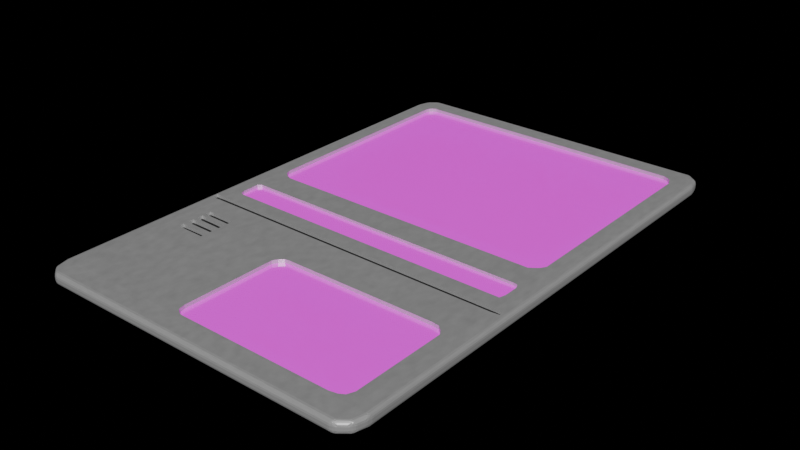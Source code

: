 # Source: padd.blend  (saved by Blender 4.3.34; exported with 4.5.12 LTS)
import bpy
from mathutils import Matrix  # noqa: F401  (used for matrix-valued properties, if any)

bpy.ops.wm.read_factory_settings(use_empty=True)
scene = bpy.context.scene
scene.name = 'Scene'

# ---- collections
col_collection = bpy.data.collections.new('Collection'); scene.collection.children.link(col_collection)

# ---- images (referenced by path relative to the original .blend; pixels are not part of the script)
import os
ASSET_DIR = os.environ.get("B2B_ASSET_DIR", "")  # directory of the original .blend (textures are referenced by path, not embedded)
HERE = os.path.dirname(os.path.abspath(__file__))  # packed textures are extracted next to this script under _unpacked/

def load_image(name, relpath, width, height, colorspace="sRGB"):
    """Load a texture the original file referenced (path relative to the .blend, or extracted next to this script)."""
    p = next((c for c in (os.path.join(HERE, relpath), os.path.join(ASSET_DIR, relpath)) if relpath and os.path.exists(c)), "")
    if p:
        img = bpy.data.images.load(p, check_existing=True)
        img.name = name
    else:  # same state as the original file: an image datablock whose file is absent (Cycles renders it pink)
        img = bpy.data.images.new(name, width, height)
        img.source = "FILE"
        img.filepath = "//" + (relpath or name)
    img.colorspace_settings.name = colorspace
    return img
img_untitled = load_image('Untitled', 'textures/lcars.png', 1024, 1024, 'sRGB')

# ---- materials (node trees are filled in below, after node groups)
mat_material = bpy.data.materials.new('Material')
mat_material.alpha_threshold = 0.0
mat_material.use_transparent_shadow = False
mat_material.roughness = 0.5
mat_material.line_color = (0.0, 0.0, 0.0, 1.0)
mat_bigscreen = bpy.data.materials.new('bigscreen')
mat_bigscreen.use_transparent_shadow = False
mat_black = bpy.data.materials.new('black')
mat_black.use_transparent_shadow = False

# ---- material node trees
mat_material.use_nodes = True; mat_material.node_tree.nodes.clear()
_N = mat_material.node_tree.nodes; _L = mat_material.node_tree.links
n0 = _N.new('ShaderNodeOutputMaterial'); n0.name = 'Material Output'; n0.location = (708, 237)
n1 = _N.new('ShaderNodeBsdfPrincipled'); n1.name = 'Principled BSDF'; n1.location = (142, 262)
n1.inputs[1].default_value = 0.2265
n1.inputs[2].default_value = 0.6547
n1.inputs[3].default_value = 1.45
n2 = _N.new('ShaderNodeTexNoise'); n2.name = 'Noise Texture'; n2.location = (-507, 190)
n2.inputs[2].default_value = 43.9
n3 = _N.new('ShaderNodeValToRGB'); n3.name = 'Color Ramp'; n3.location = (-305, 194)
n3.color_ramp.interpolation = 'B_SPLINE'
while len(n3.color_ramp.elements) > 1: n3.color_ramp.elements.remove(n3.color_ramp.elements[-1])
n3.color_ramp.elements[0].position = 0.0; n3.color_ramp.elements[0].color = (0.5888, 0.5888, 0.5888, 1.0)
_e = n3.color_ramp.elements.new(1.0); _e.color = (1.0, 1.0, 1.0, 1.0)
n4 = _N.new('ShaderNodeBsdfAnisotropic'); n4.name = 'Glossy BSDF'; n4.location = (384, 6)
n4.inputs[0].default_value = (0.5009, 0.5009, 0.5009, 1.0)
n4.inputs[1].default_value = 0.3846
n5 = _N.new('ShaderNodeMixShader'); n5.name = 'Mix Shader'; n5.location = (456, 167)
_L.new(n2.outputs[1], n3.inputs[0])
_L.new(n3.outputs[0], n1.inputs[0])
_L.new(n4.outputs[0], n5.inputs[2])
_L.new(n1.outputs[0], n5.inputs[1])
_L.new(n5.outputs[0], n0.inputs[0])
n0.is_active_output = True
mat_bigscreen.use_nodes = True; mat_bigscreen.node_tree.nodes.clear()
_N = mat_bigscreen.node_tree.nodes; _L = mat_bigscreen.node_tree.links
n0 = _N.new('ShaderNodeBsdfPrincipled'); n0.name = 'Principled BSDF'; n0.location = (358, 300)
n0.inputs[1].default_value = 0.2227
n0.inputs[2].default_value = 0.3364
n0.inputs[3].default_value = 1.4
n1 = _N.new('ShaderNodeOutputMaterial'); n1.name = 'Material Output'; n1.location = (931, 270)
n2 = _N.new('ShaderNodeTexImage'); n2.name = 'Image Texture'; n2.location = (-290, 205)
n2.image = img_untitled
n3 = _N.new('ShaderNodeTexCoord'); n3.name = 'Texture Coordinate'; n3.location = (-657, 201)
n4 = _N.new('ShaderNodeMapping'); n4.name = 'Mapping'; n4.location = (-437, 144)
n5 = _N.new('ShaderNodeMath'); n5.name = 'Math'; n5.location = (58, -10)
n5.operation = 'MULTIPLY_ADD'
n5.inputs[1].default_value = 3.0
n6 = _N.new('ShaderNodeHueSaturation'); n6.name = 'Hue/Saturation/Value'; n6.location = (73, 192)
n6.inputs[1].default_value = 1.5
n7 = _N.new('ShaderNodeBsdfAnisotropic'); n7.name = 'Glossy BSDF'; n7.location = (638, 109)
n7.inputs[0].default_value = (0.5009, 0.5009, 0.5009, 1.0)
n7.inputs[1].default_value = 0.1769
n8 = _N.new('ShaderNodeMixShader'); n8.name = 'Mix Shader'; n8.location = (711, 271)
_L.new(n8.outputs[0], n1.inputs[0])
_L.new(n2.outputs[0], n0.inputs[0])
_L.new(n4.outputs[0], n2.inputs[0])
_L.new(n3.outputs[2], n4.inputs[0])
_L.new(n6.outputs[0], n0.inputs[27])
_L.new(n5.outputs[0], n0.inputs[28])
_L.new(n2.outputs[0], n5.inputs[0])
_L.new(n2.outputs[0], n6.inputs[4])
_L.new(n0.outputs[0], n8.inputs[1])
_L.new(n7.outputs[0], n8.inputs[2])
n1.is_active_output = True
mat_black.use_nodes = True; mat_black.node_tree.nodes.clear()
_N = mat_black.node_tree.nodes; _L = mat_black.node_tree.links
n0 = _N.new('ShaderNodeBsdfPrincipled'); n0.name = 'Principled BSDF'; n0.location = (10, 300)
n0.inputs[0].default_value = (0.005155, 0.005155, 0.005155, 1.0)
n1 = _N.new('ShaderNodeOutputMaterial'); n1.name = 'Material Output'; n1.location = (300, 300)
_L.new(n0.outputs[0], n1.inputs[0])
n1.is_active_output = True

# ---- world
world_world = bpy.data.worlds.new('World'); scene.world = world_world
world_world.use_nodes = True; world_world.node_tree.nodes.clear()
_N = world_world.node_tree.nodes; _L = world_world.node_tree.links
n0 = _N.new('ShaderNodeOutputWorld'); n0.name = 'World Output'; n0.location = (300, 300)
n1 = _N.new('ShaderNodeBackground'); n1.name = 'Background'; n1.location = (10, 300)
n1.inputs[0].default_value = (0.0, 0.0, 0.0, 1.0)
_L.new(n1.outputs[0], n0.inputs[0])
n0.is_active_output = True
world_world.color = (0.05088, 0.05088, 0.05088)
world_world.use_sun_shadow = False
world_world.sun_shadow_jitter_overblur = 0.0

# ---- meshes
me_cube = bpy.data.meshes.new('Cube')
me_cube.from_pydata([(1.152, 1.748, 0.05179), (1.152, -1.736, 0.05179), (-1.15, 1.748, 0.05179), (-1.15, -1.736, 0.05179), (1.152, 1.748, -0.03999), (1.152, -1.736, -0.03999), (-1.15, 1.748, -0.03999), (-1.15, -1.736, -0.03999), (-1.08, -0.4042, 0.05179), (1.072, -0.4042, 0.05179), (1.098, -0.4042, 0.05179), (1.111, -0.357, 0.05179), (1.111, -0.2626, 0.05179), (1.108, -0.2369, 0.05179), (1.096, -0.2154, 0.05179), (1.063, -0.209, 0.05179), (-1.067, -0.209, 0.05179), (-1.095, -0.2069, 0.05179), (-1.118, -0.2305, 0.05179), (-1.118, -0.3592, 0.05179), (-1.105, -0.3935, 0.05179), (-0.1544, -0.8735, 0.05179), (0.9613, -0.8661, 0.05179), (1.017, -0.8735, 0.05179), (1.054, -0.9069, 0.05179), (1.076, -0.9418, 0.05179), (1.076, -1.636, 0.05179), (1.054, -1.688, 0.05179), (1.017, -1.709, 0.05179), (0.9613, -1.72, 0.05179), (-0.1841, -1.721, 0.05179), (-0.2114, -1.709, 0.05179), (-0.24, -1.688, 0.05179), (-0.2524, -1.636, 0.05179), (-0.2449, -0.9418, 0.05179), (-0.2251, -0.9083, 0.05179), (-0.194, -0.8785, 0.05179), (1.115, -0.5181, 0.05179), (1.117, -0.5677, 0.05179), (-1.15, -0.562, 0.05179), (-1.15, -0.5095, 0.05179), (-1.122, -0.5096, 0.05179), (-1.123, -0.5621, 0.05179), (1.099, -0.5676, 0.05179), (1.102, -0.5181, 0.05179), (1.152, -0.5183, 0.05179), (1.152, -0.5678, 0.05179), (-1.229, -0.5618, 0.04891), (-1.229, -0.5094, 0.04893), (1.211, -0.558, 0.04962), (1.205, -0.5181, 0.04985), (-0.8289, -0.9634, 0.05179), (-1.052, -0.9634, 0.05179), (-1.052, -1.005, 0.05179), (-0.8289, -1.008, 0.05179), (-0.8289, -0.9321, 0.05179), (-1.052, -0.9291, 0.05179), (-1.052, -0.88, 0.05179), (-0.8289, -0.8815, 0.05179), (-0.8289, -0.8591, 0.05179), (-1.052, -0.8532, 0.05179), (-1.052, -0.8025, 0.05179), (-0.8289, -0.8085, 0.05179), (-0.8289, -0.7802, 0.05179), (-0.8289, -0.731, 0.05179), (-1.052, -0.728, 0.05179), (-1.052, -0.7757, 0.05179), (-0.1544, -0.8735, 0.02559), (0.9613, -0.8661, 0.02559), (1.017, -0.8735, 0.02559), (1.054, -0.9069, 0.02559), (1.076, -0.9736, 0.02559), (1.076, -1.636, 0.02559), (1.054, -1.688, 0.02559), (1.017, -1.709, 0.02559), (0.9613, -1.72, 0.02559), (-0.1841, -1.721, 0.02559), (-0.2114, -1.709, 0.02559), (-0.24, -1.688, 0.02559), (-0.2524, -1.636, 0.02559), (-0.2449, -0.9418, 0.02559), (-0.2251, -0.9083, 0.02559), (-0.194, -0.8785, 0.02559), (1.115, -0.5181, 0.02559), (1.117, -0.5677, 0.02559), (-1.15, -0.562, 0.02559), (-1.15, -0.5095, 0.02559), (-1.122, -0.5096, 0.02559), (-1.123, -0.5621, 0.02559), (1.099, -0.5676, 0.02559), (1.102, -0.5181, 0.02559), (1.152, -0.5183, 0.02559), (1.152, -0.5678, 0.02559), (-1.229, -0.5618, 0.02271), (-1.232, -0.5092, 0.0226), (1.211, -0.5679, 0.02342), (1.205, -0.5185, 0.02365), (-0.8289, -0.9634, 0.02559), (-1.052, -0.9634, 0.02559), (-1.052, -1.005, 0.02559), (-0.8289, -1.008, 0.02559), (-0.8289, -0.9321, 0.02559), (-1.052, -0.9291, 0.02559), (-1.052, -0.88, 0.02559), (-0.8289, -0.8815, 0.02559), (-0.8289, -0.8591, 0.02559), (-1.052, -0.8532, 0.02559), (-1.052, -0.8025, 0.02559), (-0.8289, -0.8085, 0.02559), (-0.8289, -0.7802, 0.02559), (-0.8289, -0.731, 0.02559), (-1.052, -0.728, 0.02559), (-1.052, -0.7757, 0.02559), (-1.08, -0.4042, 0.03206), (1.072, -0.4042, 0.03206), (1.098, -0.4042, 0.03206), (1.111, -0.357, 0.03206), (1.111, -0.2626, 0.03206), (1.108, -0.2369, 0.03206), (1.096, -0.2154, 0.03206), (1.063, -0.209, 0.03206), (-1.067, -0.209, 0.03206), (-1.095, -0.2069, 0.03206), (-1.118, -0.2305, 0.03206), (-1.118, -0.3592, 0.03206), (-1.105, -0.3935, 0.03206), (-1.059, 1.748, 0.05179), (1.026, 1.748, 0.05179), (1.026, -0.0006377, 0.05179), (-1.023, -0.0006377, 0.05179), (-1.065, 0.01872, 0.05179), (-1.097, 0.04452, 0.05179), (-1.116, 0.08323, 0.05179), (-1.116, 1.68, 0.05179), (-1.107, 1.713, 0.05179), (1.055, 1.737, 0.05179), (1.087, 1.713, 0.05179), (1.11, 1.654, 0.05179), (1.11, 0.08323, 0.05179), (1.087, 0.04452, 0.05179), (1.055, 0.01872, 0.05179), (-1.086, 1.737, 0.05179), (-1.026, 1.748, 0.05109), (-1.059, 1.748, 0.026), (1.026, 1.748, 0.026), (1.026, -0.0006377, 0.026), (-1.023, -0.0006377, 0.026), (-1.065, 0.01872, 0.026), (-1.097, 0.04452, 0.026), (-1.116, 0.08323, 0.026), (-1.116, 1.68, 0.026), (-1.107, 1.713, 0.026), (-1.086, 1.737, 0.026), (1.055, 1.737, 0.026), (1.087, 1.713, 0.026), (1.11, 1.654, 0.026), (1.11, 0.08323, 0.026), (1.087, 0.04452, 0.026), (1.055, 0.01872, 0.026), (1.26, 1.718, 0.01775), (1.253, 1.777, 0.01775), (1.23, 1.748, 0.04893), (1.26, 1.731, 0.01775), (1.258, 1.747, 0.01775), (1.258, 1.724, 0.02934), (1.257, 1.736, 0.02896), (1.256, 1.748, 0.02866), (1.254, 1.748, 0.03523), (1.252, 1.771, 0.02934), (1.247, 1.764, 0.03934), (1.256, 1.763, 0.01775), (1.254, 1.759, 0.02896), (1.251, 1.755, 0.03798), (1.242, 1.741, 0.04622), (1.252, 1.732, 0.03934), (1.24, 1.755, 0.04622), (1.247, 1.748, 0.04265), (1.253, 1.741, 0.03798), (1.175, 1.894, 0.01775), (1.121, 1.913, 0.01775), (1.152, 1.878, 0.04865), (1.164, 1.901, 0.01775), (1.15, 1.907, 0.01775), (1.172, 1.894, 0.02932), (1.161, 1.9, 0.02893), (1.15, 1.905, 0.02864), (1.151, 1.902, 0.03518), (1.128, 1.91, 0.02932), (1.136, 1.902, 0.03925), (1.135, 1.911, 0.01775), (1.139, 1.908, 0.02893), (1.144, 1.903, 0.03792), (1.159, 1.885, 0.04604), (1.167, 1.89, 0.03925), (1.144, 1.891, 0.04604), (1.151, 1.895, 0.04253), (1.158, 1.898, 0.03792), (1.175, -1.882, 0.01775), (1.152, -1.866, 0.04865), (1.121, -1.901, 0.01775), (1.172, -1.882, 0.02932), (1.167, -1.879, 0.03925), (1.164, -1.89, 0.01775), (1.161, -1.888, 0.02893), (1.158, -1.886, 0.03792), (1.151, -1.891, 0.03518), (1.144, -1.88, 0.04604), (1.136, -1.891, 0.03925), (1.159, -1.873, 0.04604), (1.151, -1.883, 0.04253), (1.144, -1.891, 0.03792), (1.135, -1.9, 0.01775), (1.15, -1.896, 0.01775), (1.128, -1.898, 0.02932), (1.139, -1.896, 0.02893), (1.15, -1.894, 0.02864), (1.253, -1.765, 0.01775), (1.26, -1.706, 0.01775), (1.23, -1.736, 0.04893), (1.256, -1.752, 0.01775), (1.258, -1.736, 0.01775), (1.252, -1.76, 0.02934), (1.254, -1.747, 0.02896), (1.256, -1.736, 0.02866), (1.254, -1.736, 0.03523), (1.258, -1.713, 0.02934), (1.252, -1.721, 0.03934), (1.26, -1.72, 0.01775), (1.257, -1.725, 0.02896), (1.253, -1.73, 0.03798), (1.24, -1.744, 0.04622), (1.247, -1.752, 0.03934), (1.242, -1.729, 0.04622), (1.247, -1.736, 0.04265), (1.251, -1.743, 0.03798), (-1.174, 1.894, 0.01775), (-1.15, 1.878, 0.04865), (-1.12, 1.913, 0.01775), (-1.171, 1.894, 0.02932), (-1.166, 1.89, 0.03925), (-1.163, 1.901, 0.01775), (-1.16, 1.9, 0.02893), (-1.156, 1.898, 0.03792), (-1.15, 1.902, 0.03518), (-1.143, 1.891, 0.04604), (-1.135, 1.902, 0.03925), (-1.158, 1.885, 0.04604), (-1.15, 1.895, 0.04253), (-1.143, 1.903, 0.03792), (-1.134, 1.911, 0.01775), (-1.148, 1.907, 0.01775), (-1.127, 1.91, 0.02932), (-1.138, 1.908, 0.02893), (-1.149, 1.905, 0.02864), (-1.252, 1.777, 0.01775), (-1.259, 1.718, 0.01775), (-1.229, 1.748, 0.04893), (-1.255, 1.763, 0.01775), (-1.257, 1.747, 0.01775), (-1.251, 1.771, 0.02934), (-1.253, 1.759, 0.02896), (-1.255, 1.748, 0.02866), (-1.253, 1.748, 0.03523), (-1.257, 1.724, 0.02934), (-1.25, 1.733, 0.03934), (-1.259, 1.731, 0.01775), (-1.256, 1.736, 0.02896), (-1.252, 1.741, 0.03798), (-1.239, 1.755, 0.04621), (-1.246, 1.764, 0.03934), (-1.241, 1.741, 0.04621), (-1.246, 1.748, 0.04265), (-1.25, 1.755, 0.03798), (-1.259, -1.706, 0.01775), (-1.252, -1.765, 0.01775), (-1.229, -1.736, 0.04893), (-1.259, -1.72, 0.01775), (-1.257, -1.736, 0.01775), (-1.257, -1.713, 0.02934), (-1.256, -1.725, 0.02896), (-1.255, -1.736, 0.02866), (-1.253, -1.736, 0.03523), (-1.251, -1.76, 0.02934), (-1.246, -1.752, 0.03934), (-1.255, -1.752, 0.01775), (-1.253, -1.747, 0.02896), (-1.25, -1.743, 0.03798), (-1.241, -1.729, 0.04621), (-1.25, -1.721, 0.03934), (-1.239, -1.744, 0.04621), (-1.246, -1.736, 0.04265), (-1.252, -1.73, 0.03798), (-1.174, -1.882, 0.01775), (-1.12, -1.901, 0.01775), (-1.15, -1.866, 0.04865), (-1.163, -1.89, 0.01775), (-1.148, -1.896, 0.01775), (-1.171, -1.882, 0.02932), (-1.16, -1.888, 0.02893), (-1.149, -1.894, 0.02864), (-1.15, -1.891, 0.03518), (-1.127, -1.898, 0.02932), (-1.135, -1.891, 0.03925), (-1.134, -1.9, 0.01775), (-1.138, -1.896, 0.02893), (-1.143, -1.891, 0.03792), (-1.158, -1.873, 0.04604), (-1.166, -1.879, 0.03925), (-1.143, -1.88, 0.04604), (-1.15, -1.883, 0.04253), (-1.156, -1.886, 0.03792), (1.253, 1.777, -0.005957), (1.26, 1.718, -0.005957), (1.23, 1.748, -0.03714), (1.256, 1.763, -0.005957), (1.258, 1.747, -0.005957), (1.252, 1.771, -0.01755), (1.254, 1.759, -0.01716), (1.256, 1.748, -0.01687), (1.254, 1.748, -0.02344), (1.258, 1.724, -0.01755), (1.252, 1.732, -0.02754), (1.26, 1.731, -0.005957), (1.257, 1.736, -0.01716), (1.253, 1.741, -0.02619), (1.24, 1.755, -0.03442), (1.247, 1.764, -0.02754), (1.242, 1.741, -0.03442), (1.247, 1.748, -0.03085), (1.251, 1.755, -0.02619), (1.121, 1.913, -0.005957), (1.175, 1.894, -0.005957), (1.152, 1.878, -0.03686), (1.135, 1.911, -0.005957), (1.15, 1.907, -0.005957), (1.128, 1.91, -0.01753), (1.139, 1.908, -0.01714), (1.15, 1.905, -0.01684), (1.151, 1.902, -0.02339), (1.172, 1.894, -0.01753), (1.167, 1.89, -0.02746), (1.164, 1.901, -0.005957), (1.161, 1.9, -0.01714), (1.158, 1.898, -0.02613), (1.144, 1.891, -0.03425), (1.136, 1.902, -0.02746), (1.159, 1.885, -0.03425), (1.151, 1.895, -0.03074), (1.144, 1.903, -0.02613), (1.253, -1.765, -0.005957), (1.23, -1.736, -0.03714), (1.26, -1.706, -0.005957), (1.252, -1.76, -0.01755), (1.247, -1.752, -0.02754), (1.256, -1.752, -0.005957), (1.254, -1.747, -0.01716), (1.251, -1.743, -0.02619), (1.254, -1.736, -0.02344), (1.242, -1.729, -0.03442), (1.252, -1.721, -0.02754), (1.24, -1.744, -0.03442), (1.247, -1.736, -0.03085), (1.253, -1.73, -0.02619), (1.26, -1.72, -0.005957), (1.258, -1.736, -0.005957), (1.258, -1.713, -0.01755), (1.257, -1.725, -0.01716), (1.256, -1.736, -0.01687), (1.175, -1.882, -0.005957), (1.121, -1.901, -0.005957), (1.152, -1.866, -0.03686), (1.164, -1.89, -0.005957), (1.15, -1.896, -0.005957), (1.172, -1.882, -0.01753), (1.161, -1.888, -0.01714), (1.15, -1.894, -0.01684), (1.151, -1.891, -0.02339), (1.128, -1.898, -0.01753), (1.136, -1.891, -0.02746), (1.135, -1.9, -0.005957), (1.139, -1.896, -0.01714), (1.144, -1.891, -0.02613), (1.159, -1.873, -0.03425), (1.167, -1.879, -0.02746), (1.144, -1.88, -0.03425), (1.151, -1.883, -0.03074), (1.158, -1.886, -0.02613), (-1.259, 1.718, -0.005957), (-1.252, 1.777, -0.005957), (-1.229, 1.748, -0.03714), (-1.259, 1.731, -0.005957), (-1.257, 1.747, -0.005957), (-1.257, 1.724, -0.01755), (-1.256, 1.736, -0.01716), (-1.255, 1.748, -0.01687), (-1.252, 1.748, -0.02344), (-1.251, 1.771, -0.01755), (-1.246, 1.764, -0.02754), (-1.255, 1.763, -0.005957), (-1.253, 1.759, -0.01716), (-1.25, 1.755, -0.02619), (-1.24, 1.741, -0.03442), (-1.25, 1.732, -0.02754), (-1.238, 1.755, -0.03442), (-1.246, 1.748, -0.03085), (-1.252, 1.741, -0.02619), (-1.174, 1.894, -0.005957), (-1.12, 1.913, -0.005957), (-1.15, 1.878, -0.03686), (-1.163, 1.901, -0.005957), (-1.148, 1.907, -0.005957), (-1.171, 1.894, -0.01753), (-1.16, 1.9, -0.01714), (-1.149, 1.905, -0.01684), (-1.15, 1.902, -0.02339), (-1.127, 1.91, -0.01753), (-1.135, 1.902, -0.02746), (-1.134, 1.911, -0.005957), (-1.138, 1.908, -0.01714), (-1.143, 1.903, -0.02613), (-1.158, 1.885, -0.03425), (-1.166, 1.89, -0.02746), (-1.143, 1.891, -0.03425), (-1.15, 1.895, -0.03074), (-1.156, 1.898, -0.02613), (-1.12, -1.901, -0.005957), (-1.174, -1.882, -0.005957), (-1.15, -1.866, -0.03686), (-1.134, -1.9, -0.005957), (-1.148, -1.896, -0.005957), (-1.127, -1.898, -0.01753), (-1.138, -1.896, -0.01714), (-1.149, -1.894, -0.01684), (-1.15, -1.891, -0.02339), (-1.171, -1.882, -0.01753), (-1.166, -1.879, -0.02746), (-1.163, -1.89, -0.005957), (-1.16, -1.888, -0.01714), (-1.156, -1.886, -0.02613), (-1.143, -1.88, -0.03425), (-1.135, -1.891, -0.02746), (-1.158, -1.873, -0.03425), (-1.15, -1.883, -0.03074), (-1.143, -1.891, -0.02613), (-1.252, -1.765, -0.005957), (-1.259, -1.706, -0.005957), (-1.229, -1.736, -0.03714), (-1.255, -1.752, -0.005957), (-1.257, -1.736, -0.005957), (-1.251, -1.76, -0.01755), (-1.253, -1.747, -0.01716), (-1.255, -1.736, -0.01687), (-1.252, -1.736, -0.02344), (-1.257, -1.713, -0.01755), (-1.25, -1.721, -0.02754), (-1.259, -1.72, -0.005957), (-1.256, -1.725, -0.01716), (-1.252, -1.73, -0.02619), (-1.238, -1.744, -0.03442), (-1.246, -1.752, -0.02754), (-1.24, -1.729, -0.03442), (-1.246, -1.736, -0.03085), (-1.25, -1.743, -0.02619), (-1.229, -0.5618, 0.04893), (-1.259, -0.5587, 0.01775), (-1.241, -0.5618, 0.04621), (-1.25, -0.5617, 0.03934), (-1.257, -0.5617, 0.02934), (1.242, -1.806, 0.01775), (1.208, -1.822, 0.04782), (1.211, -1.854, 0.01775), (1.239, -1.811, 0.02926), (1.231, -1.815, 0.03901), (1.238, -1.818, 0.01775), (1.234, -1.821, 0.02885), (1.229, -1.824, 0.03774), (1.227, -1.83, 0.03504), (1.211, -1.832, 0.04553), (1.213, -1.842, 0.03901), (1.22, -1.819, 0.04553), (1.221, -1.828, 0.0422), (1.221, -1.836, 0.03774), (1.221, -1.844, 0.01775), (1.23, -1.832, 0.01775), (1.213, -1.849, 0.02926), (1.221, -1.84, 0.02885), (1.229, -1.831, 0.02857), (1.211, 1.865, 0.01775), (1.208, 1.833, 0.04782), (1.242, 1.817, 0.01775), (1.213, 1.861, 0.02926), (1.213, 1.853, 0.03901), (1.221, 1.856, 0.01775), (1.221, 1.852, 0.02885), (1.221, 1.847, 0.03774), (1.227, 1.842, 0.03504), (1.22, 1.831, 0.04553), (1.231, 1.827, 0.03901), (1.211, 1.844, 0.04553), (1.221, 1.84, 0.0422), (1.229, 1.836, 0.03774), (1.238, 1.83, 0.01775), (1.23, 1.843, 0.01775), (1.239, 1.822, 0.02926), (1.234, 1.833, 0.02885), (1.229, 1.843, 0.02857), (-1.241, 1.817, 0.01775), (-1.207, 1.833, 0.04782), (-1.21, 1.865, 0.01775), (-1.238, 1.822, 0.02926), (-1.23, 1.827, 0.03901), (-1.237, 1.83, 0.01775), (-1.233, 1.833, 0.02885), (-1.228, 1.836, 0.03774), (-1.226, 1.842, 0.03504), (-1.21, 1.844, 0.04553), (-1.212, 1.853, 0.03901), (-1.219, 1.831, 0.04553), (-1.22, 1.839, 0.0422), (-1.22, 1.847, 0.03774), (-1.22, 1.856, 0.01775), (-1.229, 1.843, 0.01775), (-1.212, 1.861, 0.02926), (-1.22, 1.852, 0.02885), (-1.228, 1.843, 0.02857), (-1.21, -1.854, 0.01775), (-1.207, -1.822, 0.04782), (-1.241, -1.806, 0.01775), (-1.212, -1.849, 0.02926), (-1.212, -1.842, 0.03901), (-1.22, -1.844, 0.01775), (-1.22, -1.84, 0.02885), (-1.22, -1.836, 0.03774), (-1.226, -1.83, 0.03504), (-1.219, -1.819, 0.04553), (-1.23, -1.815, 0.03901), (-1.21, -1.832, 0.04553), (-1.22, -1.828, 0.0422), (-1.228, -1.824, 0.03774), (-1.237, -1.818, 0.01775), (-1.229, -1.832, 0.01775), (-1.238, -1.811, 0.02926), (-1.233, -1.821, 0.02885), (-1.228, -1.831, 0.02857), (-1.21, 1.865, -0.005957), (-1.206, 1.833, -0.03602), (-1.241, 1.817, -0.005957), (-1.212, 1.861, -0.01746), (-1.212, 1.853, -0.02722), (-1.22, 1.856, -0.005957), (-1.22, 1.852, -0.01706), (-1.22, 1.847, -0.02595), (-1.225, 1.842, -0.02325), (-1.219, 1.831, -0.03373), (-1.23, 1.827, -0.02722), (-1.21, 1.844, -0.03373), (-1.22, 1.84, -0.03041), (-1.228, 1.836, -0.02595), (-1.237, 1.83, -0.005957), (-1.229, 1.843, -0.005957), (-1.238, 1.822, -0.01746), (-1.233, 1.833, -0.01706), (-1.228, 1.843, -0.01677), (-1.241, -1.806, -0.005957), (-1.206, -1.822, -0.03602), (-1.21, -1.854, -0.005957), (-1.238, -1.811, -0.01746), (-1.23, -1.815, -0.02722), (-1.237, -1.818, -0.005957), (-1.233, -1.821, -0.01706), (-1.228, -1.824, -0.02595), (-1.225, -1.83, -0.02325), (-1.21, -1.832, -0.03373), (-1.212, -1.842, -0.02722), (-1.219, -1.819, -0.03373), (-1.22, -1.828, -0.03041), (-1.22, -1.836, -0.02595), (-1.22, -1.844, -0.005957), (-1.229, -1.832, -0.005957), (-1.212, -1.849, -0.01746), (-1.22, -1.84, -0.01706), (-1.228, -1.831, -0.01677), (1.211, -1.854, -0.005957), (1.208, -1.822, -0.03602), (1.242, -1.806, -0.005957), (1.213, -1.849, -0.01746), (1.213, -1.842, -0.02722), (1.221, -1.844, -0.005957), (1.221, -1.84, -0.01706), (1.221, -1.836, -0.02595), (1.227, -1.83, -0.02325), (1.22, -1.819, -0.03373), (1.231, -1.815, -0.02722), (1.211, -1.832, -0.03373), (1.221, -1.828, -0.03041), (1.229, -1.824, -0.02595), (1.238, -1.818, -0.005957), (1.23, -1.832, -0.005957), (1.239, -1.811, -0.01746), (1.234, -1.821, -0.01706), (1.229, -1.831, -0.01677), (1.242, 1.817, -0.005957), (1.208, 1.833, -0.03602), (1.211, 1.865, -0.005957), (1.239, 1.822, -0.01746), (1.231, 1.827, -0.02722), (1.238, 1.83, -0.005957), (1.234, 1.833, -0.01706), (1.229, 1.836, -0.02595), (1.227, 1.842, -0.02325), (1.211, 1.844, -0.03373), (1.213, 1.853, -0.02722), (1.22, 1.831, -0.03373), (1.221, 1.84, -0.03041), (1.221, 1.847, -0.02595), (1.221, 1.856, -0.005957), (1.23, 1.843, -0.005957), (1.213, 1.861, -0.01746), (1.221, 1.852, -0.01706), (1.229, 1.843, -0.01677), (1.23, -0.558, 0.04893), (-1.15, -0.5627, -0.03999), (-1.257, -0.5602, -0.01755), (1.26, -0.558, -0.005957), (1.152, -0.558, -0.03999), (1.258, -0.558, -0.01755), (-1.24, -0.5611, -0.03442), (1.252, -0.558, -0.02754), (-1.229, -0.5614, -0.03714), (1.242, -0.558, -0.03442), (1.23, -0.558, -0.03714), (-1.25, -0.5607, -0.02754), (1.26, -0.558, 0.01775), (1.258, -0.558, 0.02934), (-1.259, -0.5597, -0.005957), (1.252, -0.558, 0.03934), (1.242, -0.558, 0.04622), (-1.25, -0.5182, -0.02754), (-1.259, -0.5182, -0.005957), (-1.257, -0.5123, 0.02934), (1.23, -0.5181, 0.04893), (1.258, -0.5181, 0.02934), (1.152, -0.5181, -0.03999), (1.258, -0.5181, -0.01755), (-1.15, -0.5182, -0.03999), (-1.241, -0.5111, 0.04621), (1.252, -0.5181, -0.02754), (-1.257, -0.5182, -0.01755), (1.252, -0.5181, 0.03934), (1.242, -0.5181, -0.03442), (1.26, -0.5181, -0.005957), (1.242, -0.5181, 0.04622), (1.23, -0.5181, -0.03714), (-1.24, -0.5182, -0.03442), (1.26, -0.5181, 0.01775), (-1.25, -0.5121, 0.03934), (-1.229, -0.5182, -0.03714), (-1.259, -0.5152, 0.01775)], [], [(198, 469, 218, 1), (7, 621, 624, 5), (463, 275, 3, 39), (294, 198, 1, 3), (331, 178, 487, 603), (468, 584, 349, 216), (235, 406, 544, 508), (426, 292, 525, 565), (313, 652, 642, 4), (370, 427, 7, 5), (427, 564, 446, 7), (446, 628, 621, 7), (369, 199, 293, 425), (351, 623, 632, 217), (6, 389, 545, 408), (506, 546, 388, 254), (408, 332, 4, 6), (48, 463, 47), (179, 330, 407, 237), (313, 4, 332, 602), (5, 350, 583, 370), (180, 236, 2, 126, 142, 127, 0), (197, 368, 582, 470), (601, 489, 160, 311), (18, 19, 124, 123), (42, 43, 89, 88), (21, 36, 82, 67), (563, 527, 274, 444), (23, 22, 68, 69), (40, 41, 19, 18, 17, 16, 15, 14, 13, 12, 11, 37, 45, 0, 127, 135, 136, 137, 138, 139, 140, 128, 129, 130, 131, 132, 133, 134, 141, 126, 2), (50, 45, 91, 96), (41, 44, 37, 11, 10, 9, 8, 20, 19), (36, 35, 81, 82), (22, 21, 67, 68), (49, 50, 96, 95), (35, 34, 80, 81), (55, 58, 104, 101), (46, 49, 95, 92), (34, 33, 79, 80), (70, 69, 68, 67, 82, 81, 80, 79, 78, 77, 76, 75, 74, 73, 72, 71), (86, 94, 93, 85), (85, 88, 87, 86), (91, 83, 84, 92), (89, 84, 83, 90), (92, 95, 96, 91), (88, 89, 90, 87), (97, 98, 99, 100), (101, 104, 103, 102), (106, 105, 108, 107), (112, 109, 110, 111), (24, 23, 69, 70), (47, 39, 85, 93), (60, 59, 105, 106), (44, 41, 87, 90), (25, 24, 70, 71), (40, 48, 94, 86), (61, 60, 106, 107), (51, 52, 98, 97), (26, 25, 71, 72), (48, 47, 93, 94), (62, 61, 107, 108), (52, 53, 99, 98), (27, 26, 72, 73), (59, 62, 108, 105), (53, 54, 100, 99), (28, 27, 73, 74), (39, 42, 88, 85), (54, 51, 97, 100), (29, 28, 74, 75), (38, 46, 92, 84), (30, 29, 75, 76), (45, 37, 83, 91), (63, 64, 110, 109), (31, 30, 76, 77), (41, 40, 86, 87), (64, 65, 111, 110), (56, 55, 101, 102), (32, 31, 77, 78), (43, 38, 84, 89), (65, 66, 112, 111), (57, 56, 102, 103), (33, 32, 78, 79), (37, 44, 90, 83), (66, 63, 109, 112), (58, 57, 103, 104), (117, 118, 119, 120, 121, 122, 123, 124, 125, 113, 114, 115, 116), (11, 12, 117, 116), (19, 20, 125, 124), (12, 13, 118, 117), (20, 8, 113, 125), (13, 14, 119, 118), (14, 15, 120, 119), (15, 16, 121, 120), (8, 9, 114, 113), (16, 17, 122, 121), (9, 10, 115, 114), (17, 18, 123, 122), (10, 11, 116, 115), (138, 137, 155, 156), (127, 142, 126, 143, 144), (143, 152, 151, 150, 149, 148, 147, 146, 145, 158, 157, 156, 155, 154, 153, 144), (132, 131, 148, 149), (139, 138, 156, 157), (133, 132, 149, 150), (140, 139, 157, 158), (134, 133, 150, 151), (128, 140, 158, 145), (126, 141, 152, 143), (141, 134, 151, 152), (135, 127, 144, 153), (129, 128, 145, 146), (136, 135, 153, 154), (130, 129, 146, 147), (137, 136, 154, 155), (131, 130, 147, 148), (2, 236, 507, 256), (3, 275, 526, 294), (273, 464, 634, 445), (161, 488, 180, 0), (159, 162, 165, 164), (162, 163, 166, 165), (164, 165, 177, 174), (165, 166, 167, 177), (160, 168, 171, 170), (168, 169, 172, 171), (170, 171, 166, 163), (171, 172, 167, 166), (161, 173, 176, 175), (173, 174, 177, 176), (175, 176, 172, 169), (176, 177, 167, 172), (178, 181, 184, 183), (181, 182, 185, 184), (183, 184, 196, 193), (184, 185, 186, 196), (179, 187, 190, 189), (187, 188, 191, 190), (189, 190, 185, 182), (190, 191, 186, 185), (180, 192, 195, 194), (192, 193, 196, 195), (194, 195, 191, 188), (195, 196, 186, 191), (197, 200, 203, 202), (200, 201, 204, 203), (202, 203, 215, 212), (203, 204, 205, 215), (198, 206, 209, 208), (206, 207, 210, 209), (208, 209, 204, 201), (209, 210, 205, 204), (199, 211, 214, 213), (211, 212, 215, 214), (213, 214, 210, 207), (214, 215, 205, 210), (216, 219, 222, 221), (219, 220, 223, 222), (221, 222, 234, 231), (222, 223, 224, 234), (217, 225, 228, 227), (225, 226, 229, 228), (227, 228, 223, 220), (228, 229, 224, 223), (218, 230, 233, 232), (230, 231, 234, 233), (232, 233, 229, 226), (233, 234, 224, 229), (235, 238, 241, 240), (238, 239, 242, 241), (240, 241, 253, 250), (241, 242, 243, 253), (236, 244, 247, 246), (244, 245, 248, 247), (246, 247, 242, 239), (247, 248, 243, 242), (237, 249, 252, 251), (249, 250, 253, 252), (251, 252, 248, 245), (252, 253, 243, 248), (254, 257, 260, 259), (257, 258, 261, 260), (259, 260, 272, 269), (260, 261, 262, 272), (255, 263, 266, 265), (263, 264, 267, 266), (265, 266, 261, 258), (266, 267, 262, 261), (256, 268, 271, 270), (268, 269, 272, 271), (270, 271, 267, 264), (271, 272, 262, 267), (273, 276, 279, 278), (276, 277, 280, 279), (278, 279, 291, 288), (279, 280, 281, 291), (274, 282, 285, 284), (282, 283, 286, 285), (284, 285, 280, 277), (285, 286, 281, 280), (275, 287, 290, 289), (287, 288, 291, 290), (289, 290, 286, 283), (290, 291, 281, 286), (292, 295, 298, 297), (295, 296, 299, 298), (297, 298, 310, 307), (298, 299, 300, 310), (293, 301, 304, 303), (301, 302, 305, 304), (303, 304, 299, 296), (304, 305, 300, 299), (294, 306, 309, 308), (306, 307, 310, 309), (308, 309, 305, 302), (309, 310, 300, 305), (311, 314, 317, 316), (314, 315, 318, 317), (316, 317, 329, 326), (317, 318, 319, 329), (312, 320, 323, 322), (320, 321, 324, 323), (322, 323, 318, 315), (323, 324, 319, 318), (313, 325, 328, 327), (325, 326, 329, 328), (327, 328, 324, 321), (328, 329, 319, 324), (330, 333, 336, 335), (333, 334, 337, 336), (335, 336, 348, 345), (336, 337, 338, 348), (331, 339, 342, 341), (339, 340, 343, 342), (341, 342, 337, 334), (342, 343, 338, 337), (332, 344, 347, 346), (344, 345, 348, 347), (346, 347, 343, 340), (347, 348, 338, 343), (349, 352, 355, 354), (352, 353, 356, 355), (354, 355, 367, 364), (355, 356, 357, 367), (350, 358, 361, 360), (358, 359, 362, 361), (360, 361, 356, 353), (361, 362, 357, 356), (351, 363, 366, 365), (363, 364, 367, 366), (365, 366, 362, 359), (366, 367, 357, 362), (368, 371, 374, 373), (371, 372, 375, 374), (373, 374, 386, 383), (374, 375, 376, 386), (369, 377, 380, 379), (377, 378, 381, 380), (379, 380, 375, 372), (380, 381, 376, 375), (370, 382, 385, 384), (382, 383, 386, 385), (384, 385, 381, 378), (385, 386, 376, 381), (387, 390, 393, 392), (390, 391, 394, 393), (392, 393, 405, 402), (393, 394, 395, 405), (388, 396, 399, 398), (396, 397, 400, 399), (398, 399, 394, 391), (399, 400, 395, 394), (389, 401, 404, 403), (401, 402, 405, 404), (403, 404, 400, 397), (404, 405, 395, 400), (406, 409, 412, 411), (409, 410, 413, 412), (411, 412, 424, 421), (412, 413, 414, 424), (407, 415, 418, 417), (415, 416, 419, 418), (417, 418, 413, 410), (418, 419, 414, 413), (408, 420, 423, 422), (420, 421, 424, 423), (422, 423, 419, 416), (423, 424, 414, 419), (425, 428, 431, 430), (428, 429, 432, 431), (430, 431, 443, 440), (431, 432, 433, 443), (426, 434, 437, 436), (434, 435, 438, 437), (436, 437, 432, 429), (437, 438, 433, 432), (427, 439, 442, 441), (439, 440, 443, 442), (441, 442, 438, 435), (442, 443, 433, 438), (444, 447, 450, 449), (447, 448, 451, 450), (449, 450, 462, 459), (450, 451, 452, 462), (445, 453, 456, 455), (453, 454, 457, 456), (455, 456, 451, 448), (456, 457, 452, 451), (446, 458, 461, 460), (458, 459, 462, 461), (460, 461, 457, 454), (461, 462, 452, 457), (468, 471, 474, 473), (471, 472, 475, 474), (473, 474, 486, 483), (474, 475, 476, 486), (469, 477, 480, 479), (477, 478, 481, 480), (479, 480, 475, 472), (480, 481, 476, 475), (470, 482, 485, 484), (482, 483, 486, 485), (484, 485, 481, 478), (485, 486, 476, 481), (487, 490, 493, 492), (490, 491, 494, 493), (492, 493, 505, 502), (493, 494, 495, 505), (488, 496, 499, 498), (496, 497, 500, 499), (498, 499, 494, 491), (499, 500, 495, 494), (489, 501, 504, 503), (501, 502, 505, 504), (503, 504, 500, 497), (504, 505, 495, 500), (506, 509, 512, 511), (509, 510, 513, 512), (511, 512, 524, 521), (512, 513, 514, 524), (507, 515, 518, 517), (515, 516, 519, 518), (517, 518, 513, 510), (518, 519, 514, 513), (508, 520, 523, 522), (520, 521, 524, 523), (522, 523, 519, 516), (523, 524, 514, 519), (525, 528, 531, 530), (528, 529, 532, 531), (530, 531, 543, 540), (531, 532, 533, 543), (526, 534, 537, 536), (534, 535, 538, 537), (536, 537, 532, 529), (537, 538, 533, 532), (527, 539, 542, 541), (539, 540, 543, 542), (541, 542, 538, 535), (542, 543, 533, 538), (544, 547, 550, 549), (547, 548, 551, 550), (549, 550, 562, 559), (550, 551, 552, 562), (545, 553, 556, 555), (553, 554, 557, 556), (555, 556, 551, 548), (556, 557, 552, 551), (546, 558, 561, 560), (558, 559, 562, 561), (560, 561, 557, 554), (561, 562, 552, 557), (563, 566, 569, 568), (566, 567, 570, 569), (568, 569, 581, 578), (569, 570, 571, 581), (564, 572, 575, 574), (572, 573, 576, 575), (574, 575, 570, 567), (575, 576, 571, 570), (565, 577, 580, 579), (577, 578, 581, 580), (579, 580, 576, 573), (580, 581, 571, 576), (582, 585, 588, 587), (585, 586, 589, 588), (587, 588, 600, 597), (588, 589, 590, 600), (583, 591, 594, 593), (591, 592, 595, 594), (593, 594, 589, 586), (594, 595, 590, 589), (584, 596, 599, 598), (596, 597, 600, 599), (598, 599, 595, 592), (599, 600, 590, 595), (601, 604, 607, 606), (604, 605, 608, 607), (606, 607, 619, 616), (607, 608, 609, 619), (602, 610, 613, 612), (610, 611, 614, 613), (612, 613, 608, 605), (613, 614, 609, 608), (603, 615, 618, 617), (615, 616, 619, 618), (617, 618, 614, 611), (618, 619, 609, 614), (487, 178, 183, 490), (490, 183, 193, 491), (491, 193, 192, 498), (498, 192, 180, 488), (468, 216, 221, 471), (471, 221, 231, 472), (472, 231, 230, 479), (479, 230, 218, 469), (506, 254, 259, 509), (509, 259, 269, 510), (510, 269, 268, 517), (517, 268, 256, 507), (525, 292, 297, 528), (528, 297, 307, 529), (529, 307, 306, 536), (536, 306, 294, 526), (601, 311, 316, 604), (604, 316, 326, 605), (605, 326, 325, 612), (612, 325, 313, 602), (582, 368, 373, 585), (585, 373, 383, 586), (586, 383, 382, 593), (593, 382, 370, 583), (544, 406, 411, 547), (547, 411, 421, 548), (548, 421, 420, 555), (555, 420, 408, 545), (563, 444, 449, 566), (566, 449, 459, 567), (567, 459, 458, 574), (574, 458, 446, 564), (369, 425, 430, 377), (377, 430, 440, 378), (378, 440, 439, 384), (384, 439, 427, 370), (199, 369, 379, 211), (211, 379, 372, 212), (212, 372, 371, 202), (202, 371, 368, 197), (351, 217, 227, 363), (363, 227, 220, 364), (364, 220, 219, 354), (354, 219, 216, 349), (217, 632, 633, 225), (225, 633, 635, 226), (226, 635, 636, 232), (232, 636, 620, 218), (445, 634, 622, 453), (453, 622, 631, 454), (454, 631, 626, 460), (460, 626, 628, 446), (464, 273, 278, 467), (467, 278, 288, 466), (466, 288, 287, 465), (465, 287, 275, 463), (312, 650, 643, 320), (320, 643, 646, 321), (321, 646, 649, 327), (327, 649, 652, 313), (237, 407, 417, 249), (249, 417, 410, 250), (250, 410, 409, 240), (240, 409, 406, 235), (387, 255, 265, 390), (390, 265, 258, 391), (391, 258, 257, 398), (398, 257, 254, 388), (179, 237, 251, 187), (187, 251, 245, 188), (188, 245, 244, 194), (194, 244, 236, 180), (425, 293, 303, 428), (428, 303, 296, 429), (429, 296, 295, 436), (436, 295, 292, 426), (273, 445, 455, 276), (276, 455, 448, 277), (277, 448, 447, 284), (284, 447, 444, 274), (407, 330, 335, 415), (415, 335, 345, 416), (416, 345, 344, 422), (422, 344, 332, 408), (330, 179, 189, 333), (333, 189, 182, 334), (334, 182, 181, 341), (341, 181, 178, 331), (159, 312, 322, 162), (162, 322, 315, 163), (163, 315, 314, 170), (170, 314, 311, 160), (293, 199, 213, 301), (301, 213, 207, 302), (302, 207, 206, 308), (308, 206, 198, 294), (255, 657, 639, 263), (263, 639, 655, 264), (264, 655, 645, 270), (270, 645, 48, 256), (197, 470, 484, 200), (200, 484, 478, 201), (201, 478, 477, 208), (208, 477, 469, 198), (160, 489, 503, 168), (168, 503, 497, 169), (169, 497, 496, 175), (175, 496, 488, 161), (235, 508, 522, 238), (238, 522, 516, 239), (239, 516, 515, 246), (246, 515, 507, 236), (274, 527, 541, 282), (282, 541, 535, 283), (283, 535, 534, 289), (289, 534, 526, 275), (388, 546, 560, 396), (396, 560, 554, 397), (397, 554, 553, 403), (403, 553, 545, 389), (426, 565, 579, 434), (434, 579, 573, 435), (435, 573, 572, 441), (441, 572, 564, 427), (349, 584, 598, 352), (352, 598, 592, 353), (353, 592, 591, 360), (360, 591, 583, 350), (331, 603, 617, 339), (339, 617, 611, 340), (340, 611, 610, 346), (346, 610, 602, 332), (470, 582, 587, 482), (482, 587, 597, 483), (483, 597, 596, 473), (473, 596, 584, 468), (527, 563, 568, 539), (539, 568, 578, 540), (540, 578, 577, 530), (530, 577, 565, 525), (508, 544, 549, 520), (520, 549, 559, 521), (521, 559, 558, 511), (511, 558, 546, 506), (489, 601, 606, 501), (501, 606, 616, 502), (502, 616, 615, 492), (492, 615, 603, 487), (0, 45, 50, 640, 161), (61, 63, 66), (61, 62, 63), (57, 59, 60), (59, 57, 58), (52, 56, 57, 42, 39, 3, 54, 53), (1, 25, 26, 27, 28, 29, 30, 31, 32, 33, 34, 35, 36, 21, 43, 42, 57, 60, 61, 66, 65, 64, 63, 62, 59, 58, 55, 56, 52, 51, 54, 3), (23, 24, 25, 1, 46, 38, 43, 21, 22), (256, 48, 40, 2), (632, 623, 650, 654), (635, 633, 641, 648), (636, 635, 648, 651), (620, 636, 651, 640), (622, 634, 638, 647), (631, 622, 647, 637), (626, 631, 637, 653), (624, 621, 644, 642), (625, 623, 351, 365), (620, 49, 46, 1, 218), (627, 625, 365, 359), (634, 464, 657, 638), (629, 627, 359, 358), (624, 630, 350, 5), (630, 629, 358, 350), (621, 628, 656, 644), (628, 626, 653, 656), (633, 632, 654, 641), (48, 645, 465, 463), (656, 653, 401, 389), (638, 657, 255, 387), (641, 654, 159, 164), (654, 650, 312, 159), (648, 641, 164, 174), (651, 648, 174, 173), (640, 651, 173, 161), (647, 638, 387, 392), (637, 647, 392, 402), (653, 637, 402, 401), (642, 644, 6, 4), (643, 650, 623, 625), (640, 50, 49, 620), (646, 643, 625, 627), (649, 646, 627, 629), (642, 652, 630, 624), (652, 649, 629, 630), (639, 657, 464, 467), (655, 639, 467, 466), (645, 655, 466, 465), (644, 656, 389, 6)])
me_cube.polygons.foreach_set('material_index', [0, 0, 0, 0, 0, 0, 0, 0, 0, 0, 0, 0, 0, 0, 0, 0, 0, 0, 0, 0, 0, 0, 0, 0, 0, 0, 0, 0, 0, 0, 0, 0, 0, 0, 0, 0, 0, 0, 0, 1, 4, 4, 4, 4, 4, 4, 4, 4, 4, 4, 0, 0, 0, 0, 0, 0, 0, 0, 0, 0, 0, 0, 0, 0, 0, 0, 0, 0, 0, 0, 0, 0, 0, 0, 0, 0, 0, 0, 0, 0, 0, 0, 0, 0, 0, 1, 0, 0, 0, 0, 0, 0, 0, 0, 0, 0, 0, 0, 0, 0, 1, 0, 0, 0, 0, 0, 0, 0, 0, 0, 0, 0, 0, 0, 0, 0, 0, 0, 0, 0, 0, 0, 0, 0, 0, 0, 0, 0, 0, 0, 0, 0, 0, 0, 0, 0, 0, 0, 0, 0, 0, 0, 0, 0, 0, 0, 0, 0, 0, 0, 0, 0, 0, 0, 0, 0, 0, 0, 0, 0, 0, 0, 0, 0, 0, 0, 0, 0, 0, 0, 0, 0, 0, 0, 0, 0, 0, 0, 0, 0, 0, 0, 0, 0, 0, 0, 0, 0, 0, 0, 0, 0, 0, 0, 0, 0, 0, 0, 0, 0, 0, 0, 0, 0, 0, 0, 0, 0, 0, 0, 0, 0, 0, 0, 0, 0, 0, 0, 0, 0, 0, 0, 0, 0, 0, 0, 0, 0, 0, 0, 0, 0, 0, 0, 0, 0, 0, 0, 0, 0, 0, 0, 0, 0, 0, 0, 0, 0, 0, 0, 0, 0, 0, 0, 0, 0, 0, 0, 0, 0, 0, 0, 0, 0, 0, 0, 0, 0, 0, 0, 0, 0, 0, 0, 0, 0, 0, 0, 0, 0, 0, 0, 0, 0, 0, 0, 0, 0, 0, 0, 0, 0, 0, 0, 0, 0, 0, 0, 0, 0, 0, 0, 0, 0, 0, 0, 0, 0, 0, 0, 0, 0, 0, 0, 0, 0, 0, 0, 0, 0, 0, 0, 0, 0, 0, 0, 0, 0, 0, 0, 0, 0, 0, 0, 0, 0, 0, 0, 0, 0, 0, 0, 0, 0, 0, 0, 0, 0, 0, 0, 0, 0, 0, 0, 0, 0, 0, 0, 0, 0, 0, 0, 0, 0, 0, 0, 0, 0, 0, 0, 0, 0, 0, 0, 0, 0, 0, 0, 0, 0, 0, 0, 0, 0, 0, 0, 0, 0, 0, 0, 0, 0, 0, 0, 0, 0, 0, 0, 0, 0, 0, 0, 0, 0, 0, 0, 0, 0, 0, 0, 0, 0, 0, 0, 0, 0, 0, 0, 0, 0, 0, 0, 0, 0, 0, 0, 0, 0, 0, 0, 0, 0, 0, 0, 0, 0, 0, 0, 0, 0, 0, 0, 0, 0, 0, 0, 0, 0, 0, 0, 0, 0, 0, 0, 0, 0, 0, 0, 0, 0, 0, 0, 0, 0, 0, 0, 0, 0, 0, 0, 0, 0, 0, 0, 0, 0, 0, 0, 0, 0, 0, 0, 0, 0, 0, 0, 0, 0, 0, 0, 0, 0, 0, 0, 0, 0, 0, 0, 0, 0, 0, 0, 0, 0, 0, 0, 0, 0, 0, 0, 0, 0, 0, 0, 0, 0, 0, 0, 0, 0, 0, 0, 0, 0, 0, 0, 0, 0, 0, 0, 0, 0, 0, 0, 0, 0, 0, 0, 0, 0, 0, 0, 0, 0, 0, 0, 0, 0, 0, 0, 0, 0, 0, 0, 0, 0, 0, 0, 0, 0, 0, 0, 0, 0, 0, 0, 0, 0, 0, 0, 0, 0, 0, 0, 0, 0, 0, 0, 0, 0, 0, 0, 0, 0, 0, 0, 0, 0, 0, 0, 0, 0, 0, 0, 0, 0, 0, 0, 0, 0, 0, 0, 0, 0])
_k = set([(8, 9), (8, 20), (9, 10), (10, 11), (10, 115), (11, 12), (12, 13), (13, 14), (14, 15), (14, 119), (15, 16), (16, 17), (17, 18), (17, 122), (18, 19), (18, 123), (19, 20), (20, 125), (21, 22), (21, 36), (22, 23), (23, 24), (23, 69), (24, 25), (25, 26), (26, 27), (27, 28), (27, 73), (28, 29), (29, 30), (30, 31), (31, 32), (32, 33), (32, 78), (33, 34), (34, 35), (34, 80), (35, 36), (36, 82), (37, 44), (37, 45), (38, 43), (38, 46), (39, 42), (39, 47), (40, 41), (40, 48), (41, 44), (42, 43), (45, 50), (46, 49), (47, 48), (47, 93), (48, 94), (48, 256), (48, 463), (49, 50), (49, 95), (50, 96), (51, 52), (51, 54), (51, 97), (52, 53), (52, 98), (53, 54), (53, 99), (54, 100), (55, 56), (55, 58), (55, 101), (56, 57), (56, 102), (57, 58), (57, 103), (58, 104), (59, 60), (59, 62), (59, 105), (60, 61), (60, 106), (61, 62), (61, 107), (62, 108), (63, 64), (63, 66), (63, 109), (64, 65), (64, 110), (65, 66), (65, 111), (66, 112), (67, 68), (67, 82), (68, 69), (69, 70), (70, 71), (71, 72), (72, 73), (73, 74), (74, 75), (75, 76), (76, 77), (77, 78), (78, 79), (79, 80), (80, 81), (81, 82), (83, 90), (83, 91), (84, 89), (84, 92), (85, 88), (85, 93), (86, 87), (86, 94), (87, 90), (88, 89), (91, 96), (92, 95), (93, 94), (95, 96), (97, 98), (97, 100), (98, 99), (99, 100), (101, 102), (101, 104), (102, 103), (103, 104), (105, 106), (105, 108), (106, 107), (107, 108), (109, 110), (109, 112), (110, 111), (111, 112), (113, 114), (113, 125), (114, 115), (115, 116), (116, 117), (117, 118), (118, 119), (119, 120), (120, 121), (121, 122), (122, 123), (123, 124), (124, 125), (126, 141), (126, 142), (127, 135), (127, 142), (128, 129), (128, 140), (128, 145), (129, 130), (130, 131), (131, 132), (132, 133), (133, 134), (134, 141), (135, 136), (136, 137), (136, 154), (137, 138), (138, 139), (138, 156), (139, 140), (143, 144), (143, 152), (144, 153), (145, 146), (145, 158), (146, 147), (147, 148), (148, 149), (149, 150), (150, 151), (151, 152), (153, 154), (154, 155), (155, 156), (156, 157), (157, 158), (159, 312), (159, 654), (160, 311), (160, 489), (161, 488), (161, 640), (178, 331), (178, 487), (179, 237), (179, 330), (180, 236), (180, 488), (197, 368), (197, 470), (198, 294), (198, 469), (199, 293), (199, 369), (216, 349), (216, 468), (217, 351), (217, 632), (218, 469), (218, 620), (235, 406), (235, 508), (236, 507), (237, 407), (254, 388), (254, 506), (255, 387), (255, 657), (256, 507), (273, 445), (273, 464), (274, 444), (274, 527), (275, 463), (275, 526), (292, 426), (292, 525), (293, 425), (294, 526), (311, 601), (312, 650), (313, 602), (313, 652), (330, 407), (331, 603), (332, 408), (332, 602), (349, 584), (350, 583), (350, 630), (351, 623), (368, 582), (369, 425), (370, 427), (370, 583), (387, 638), (388, 546), (389, 545), (389, 656), (406, 544), (408, 545), (426, 565), (427, 564), (444, 563), (445, 634), (446, 564), (446, 628), (464, 657), (620, 640), (623, 650), (628, 656), (630, 652), (632, 654), (634, 638)])
me_cube.attributes.new('sharp_edge', 'BOOLEAN', 'EDGE').data.foreach_set('value', [ (min(e.vertices), max(e.vertices)) in _k for e in me_cube.edges])
_uv = me_cube.uv_layers.new(name='UVMap')
_uv.uv.foreach_set('vector', [0.3665, 0.5108, 0.3659, 0.5067, 0.3672, 0.503, 0.375, 0.5108, 0.3858, 0.01081, 0.4653, 0.01081, 0.4624, 0.2392, 0.3858, 0.2392, 0.4628, 0.7548, 0.3858, 0.7548, 0.0, 0.0, 0.4628, 0.7392, 0.3687, 0.7392, 0.3687, 0.5108, 0.3858, 0.5108, 0.3858, 0.7392, 0.6235, 0.3427, 0.6235, 0.4073, 0.6211, 0.4073, 0.6211, 0.3427, 0.2823, 0.5038, 0.2177, 0.5038, 0.2177, 0.5016, 0.2823, 0.5016, 0.6235, 0.8427, 0.6235, 0.9073, 0.6211, 0.9073, 0.6211, 0.8427, 0.2177, 0.7407, 0.2823, 0.7407, 0.2823, 0.7431, 0.2177, 0.7431, 0.6142, 0.2547, 0.4649, 0.2547, 0.465, 0.2392, 0.6142, 0.2392, 0.1335, 0.5108, 0.1335, 0.7392, 0.125, 0.7392, 0.125, 0.5108, 0.1335, 0.7392, 0.1341, 0.7433, 0.1328, 0.747, 0.125, 0.7392, 0.3858, 0.003045, 0.4645, 0.003045, 0.4653, 0.01081, 0.3858, 0.01081, 0.2177, 0.5138, 0.2823, 0.5138, 0.2823, 0.7362, 0.2177, 0.7362, 0.3878, 0.3427, 0.4624, 0.3427, 0.4624, 0.4073, 0.3878, 0.4073, 0.6142, 0.01081, 0.6142, 0.003045, 0.6192, 0.006743, 0.6227, 0.01081, 0.618, 0.8427, 0.618, 0.9073, 0.6158, 0.9073, 0.6158, 0.8427, 0.6227, 0.01081, 0.6227, 0.2392, 0.6142, 0.2392, 0.6142, 0.01081, 0.4666, 0.7548, 0.4628, 0.7548, 0.4628, 0.7548, 0.7177, 0.5138, 0.7823, 0.5138, 0.7823, 0.7362, 0.7177, 0.7362, 0.6142, 0.247, 0.6142, 0.2392, 0.6227, 0.2392, 0.6192, 0.2433, 0.125, 0.5108, 0.1328, 0.503, 0.1341, 0.5067, 0.1335, 0.5108, 0.6313, 0.5108, 0.6313, 0.7392, 0.6142, 0.7392, 0.6142, 0.7302, 0.618, 0.7268, 0.6142, 0.5198, 0.6142, 0.5108, 0.2823, 0.5093, 0.2177, 0.5093, 0.2177, 0.5069, 0.2823, 0.5069, 0.618, 0.3427, 0.618, 0.4073, 0.6158, 0.4073, 0.6158, 0.3427, 0.4845, 0.7347, 0.4761, 0.736, 0.4761, 0.736, 0.4845, 0.7347, 0.4628, 0.7365, 0.4624, 0.516, 0.4624, 0.516, 0.4628, 0.7365, 0.4424, 0.6404, 0.442, 0.6443, 0.442, 0.6443, 0.4424, 0.6404, 0.2177, 0.7462, 0.2823, 0.7462, 0.2823, 0.7484, 0.2177, 0.7484, 0.4424, 0.5242, 0.4428, 0.5297, 0.4428, 0.5297, 0.4424, 0.5242, 0.4662, 0.7392, 0.4662, 0.7363, 0.4761, 0.736, 0.4845, 0.7347, 0.4861, 0.7337, 0.4868, 0.7309, 0.4859, 0.5196, 0.4855, 0.5164, 0.4841, 0.5151, 0.4824, 0.5151, 0.4762, 0.5149, 0.4657, 0.5144, 0.4656, 0.5108, 0.6142, 0.5108, 0.6142, 0.5198, 0.6127, 0.5172, 0.6106, 0.515, 0.6081, 0.5134, 0.5034, 0.515, 0.5004, 0.5172, 0.4992, 0.5204, 0.4985, 0.5233, 0.4999, 0.7265, 0.501, 0.7307, 0.5026, 0.7339, 0.5051, 0.7358, 0.6098, 0.7332, 0.6119, 0.7316, 0.613, 0.7309, 0.6142, 0.7302, 0.6142, 0.7392, 0.4656, 0.5002, 0.4656, 0.5108, 0.4656, 0.5108, 0.4656, 0.5002, 0.4662, 0.7363, 0.4657, 0.5158, 0.4657, 0.5144, 0.4762, 0.5149, 0.4731, 0.5162, 0.4724, 0.5187, 0.4728, 0.7322, 0.4738, 0.7347, 0.4761, 0.736, 0.442, 0.6443, 0.4401, 0.6474, 0.4401, 0.6474, 0.442, 0.6443, 0.4428, 0.5297, 0.4424, 0.6404, 0.4424, 0.6404, 0.4428, 0.5297, 0.4624, 0.499, 0.4656, 0.5002, 0.4656, 0.5002, 0.4624, 0.499, 0.4401, 0.6474, 0.4379, 0.6494, 0.4379, 0.6494, 0.4401, 0.6474, 0.4385, 0.7073, 0.4418, 0.7071, 0.4418, 0.7071, 0.4385, 0.7073, 0.4624, 0.5108, 0.4624, 0.499, 0.4624, 0.499, 0.4624, 0.5108, 0.4379, 0.6494, 0.3924, 0.6501, 0.3924, 0.6501, 0.4379, 0.6494, 0.7458, 0.2348, 0.735, 0.2444, 0.7187, 0.2466, 0.3916, 0.2444, 0.38, 0.243, 0.3709, 0.2344, 0.365, 0.2247, 0.3629, 0.02469, 0.3665, 0.009662, 0.3749, 0.003578, 0.3829, 0.0, 0.7187, 0.0003578, 0.735, 0.003578, 0.7458, 0.009662, 0.7524, 0.02469, 0.7524, 0.2156, 0.4662, 0.7392, 0.4662, 0.7555, 0.4628, 0.7548, 0.4628, 0.7392, 0.4628, 0.7392, 0.4628, 0.7365, 0.4662, 0.7363, 0.4662, 0.7392, 0.4656, 0.5108, 0.4657, 0.5144, 0.4624, 0.5143, 0.4624, 0.5108, 0.4624, 0.516, 0.4624, 0.5143, 0.4657, 0.5144, 0.4657, 0.5158, 0.4624, 0.5108, 0.4624, 0.499, 0.4656, 0.5002, 0.4656, 0.5108, 0.4628, 0.7365, 0.4624, 0.516, 0.4657, 0.5158, 0.4662, 0.7363, 0.4365, 0.7077, 0.4368, 0.7295, 0.4337, 0.7296, 0.4335, 0.7073, 0.4385, 0.7073, 0.4418, 0.7071, 0.4419, 0.729, 0.4387, 0.729, 0.4437, 0.7298, 0.4433, 0.7074, 0.4466, 0.707, 0.447, 0.7296, 0.4488, 0.7295, 0.4485, 0.707, 0.4517, 0.7068, 0.4519, 0.7293, 0.4402, 0.5205, 0.4424, 0.5242, 0.4424, 0.5242, 0.4402, 0.5205, 0.4628, 0.7548, 0.4628, 0.7392, 0.4628, 0.7392, 0.4628, 0.7548, 0.4437, 0.7298, 0.4433, 0.7074, 0.4433, 0.7074, 0.4437, 0.7298, 0.4657, 0.5158, 0.4662, 0.7363, 0.4662, 0.7363, 0.4657, 0.5158, 0.4358, 0.5183, 0.4402, 0.5205, 0.4402, 0.5205, 0.4358, 0.5183, 0.4662, 0.7392, 0.4662, 0.7555, 0.4662, 0.7555, 0.4662, 0.7392, 0.447, 0.7296, 0.4437, 0.7298, 0.4437, 0.7298, 0.447, 0.7296, 0.4365, 0.7077, 0.4368, 0.7295, 0.4368, 0.7295, 0.4365, 0.7077, 0.3916, 0.5209, 0.4358, 0.5183, 0.4358, 0.5183, 0.3916, 0.5209, 0.4662, 0.7555, 0.4628, 0.7548, 0.4628, 0.7548, 0.4662, 0.7555, 0.4466, 0.707, 0.447, 0.7296, 0.447, 0.7296, 0.4466, 0.707, 0.4368, 0.7295, 0.4337, 0.7296, 0.4337, 0.7296, 0.4368, 0.7295, 0.3887, 0.5242, 0.3916, 0.5209, 0.3916, 0.5209, 0.3887, 0.5242, 0.4433, 0.7074, 0.4466, 0.707, 0.4466, 0.707, 0.4433, 0.7074, 0.4337, 0.7296, 0.4335, 0.7073, 0.4335, 0.7073, 0.4337, 0.7296, 0.3874, 0.5284, 0.3887, 0.5242, 0.3887, 0.5242, 0.3874, 0.5284, 0.4628, 0.7392, 0.4628, 0.7365, 0.4628, 0.7365, 0.4628, 0.7392, 0.4335, 0.7073, 0.4365, 0.7077, 0.4365, 0.7077, 0.4335, 0.7073, 0.3869, 0.5309, 0.3874, 0.5284, 0.3874, 0.5284, 0.3869, 0.5309, 0.4624, 0.5143, 0.4624, 0.5108, 0.4624, 0.5108, 0.4624, 0.5143, 0.3868, 0.6433, 0.3869, 0.5309, 0.3869, 0.5309, 0.3868, 0.6433, 0.4656, 0.5108, 0.4657, 0.5144, 0.4657, 0.5144, 0.4656, 0.5108, 0.4485, 0.707, 0.4517, 0.7068, 0.4517, 0.7068, 0.4485, 0.707, 0.3876, 0.646, 0.3868, 0.6433, 0.3868, 0.6433, 0.3876, 0.646, 0.4662, 0.7363, 0.4662, 0.7392, 0.4662, 0.7392, 0.4662, 0.7363, 0.4517, 0.7068, 0.4519, 0.7293, 0.4519, 0.7293, 0.4517, 0.7068, 0.4387, 0.729, 0.4385, 0.7073, 0.4385, 0.7073, 0.4387, 0.729, 0.389, 0.6489, 0.3876, 0.646, 0.3876, 0.646, 0.389, 0.6489, 0.4624, 0.516, 0.4624, 0.5143, 0.4624, 0.5143, 0.4624, 0.516, 0.4519, 0.7293, 0.4488, 0.7295, 0.4488, 0.7295, 0.4519, 0.7293, 0.4419, 0.729, 0.4387, 0.729, 0.4387, 0.729, 0.4419, 0.729, 0.3924, 0.6501, 0.389, 0.6489, 0.389, 0.6489, 0.3924, 0.6501, 0.4657, 0.5144, 0.4657, 0.5158, 0.4657, 0.5158, 0.4657, 0.5144, 0.4488, 0.7295, 0.4485, 0.707, 0.4485, 0.707, 0.4488, 0.7295, 0.4418, 0.7071, 0.4419, 0.729, 0.4419, 0.729, 0.4418, 0.7071, 0.7639, 0.4205, 0.7632, 0.4279, 0.7595, 0.4341, 0.7501, 0.436, 0.1281, 0.436, 0.1199, 0.4366, 0.1131, 0.4298, 0.1131, 0.3927, 0.1168, 0.3828, 0.1243, 0.3797, 0.7526, 0.3797, 0.7601, 0.3797, 0.7639, 0.3933, 0.4762, 0.5149, 0.4824, 0.5151, 0.4824, 0.5151, 0.4762, 0.5149, 0.4761, 0.736, 0.4738, 0.7347, 0.4738, 0.7347, 0.4761, 0.736, 0.4824, 0.5151, 0.4841, 0.5151, 0.4841, 0.5151, 0.4824, 0.5151, 0.4738, 0.7347, 0.4728, 0.7322, 0.4728, 0.7322, 0.4738, 0.7347, 0.4841, 0.5151, 0.4855, 0.5164, 0.4855, 0.5164, 0.4841, 0.5151, 0.4855, 0.5164, 0.4859, 0.5196, 0.4859, 0.5196, 0.4855, 0.5164, 0.4859, 0.5196, 0.4868, 0.7309, 0.4868, 0.7309, 0.4859, 0.5196, 0.4728, 0.7322, 0.4724, 0.5187, 0.4724, 0.5187, 0.4728, 0.7322, 0.4868, 0.7309, 0.4861, 0.7337, 0.4861, 0.7337, 0.4868, 0.7309, 0.4724, 0.5187, 0.4731, 0.5162, 0.4731, 0.5162, 0.4724, 0.5187, 0.4861, 0.7337, 0.4845, 0.7347, 0.4845, 0.7347, 0.4861, 0.7337, 0.4731, 0.5162, 0.4762, 0.5149, 0.4762, 0.5149, 0.4731, 0.5162, 0.5034, 0.515, 0.6081, 0.5134, 0.6081, 0.5134, 0.5034, 0.515, 0.6142, 0.5198, 0.618, 0.7268, 0.6142, 0.7302, 0.6142, 0.7302, 0.6142, 0.5198, 0.1337, 1.0, 0.1262, 0.9968, 0.1199, 0.9901, 0.1173, 0.9805, 0.1173, 0.5202, 0.1229, 0.5091, 0.1323, 0.5016, 0.1444, 0.496, 0.7386, 0.496, 0.747, 0.5016, 0.7564, 0.5091, 0.7629, 0.5202, 0.7629, 0.9731, 0.7564, 0.9901, 0.747, 0.9968, 0.7386, 1.0, 0.5051, 0.7358, 0.5026, 0.7339, 0.5026, 0.7339, 0.5051, 0.7358, 0.5004, 0.5172, 0.5034, 0.515, 0.5034, 0.515, 0.5004, 0.5172, 0.6098, 0.7332, 0.5051, 0.7358, 0.5051, 0.7358, 0.6098, 0.7332, 0.4992, 0.5204, 0.5004, 0.5172, 0.5004, 0.5172, 0.4992, 0.5204, 0.6119, 0.7316, 0.6098, 0.7332, 0.6098, 0.7332, 0.6119, 0.7316, 0.4985, 0.5233, 0.4992, 0.5204, 0.4992, 0.5204, 0.4985, 0.5233, 0.6142, 0.7302, 0.613, 0.7309, 0.613, 0.7309, 0.6142, 0.7302, 0.613, 0.7309, 0.6119, 0.7316, 0.6119, 0.7316, 0.613, 0.7309, 0.6127, 0.5172, 0.6142, 0.5198, 0.6142, 0.5198, 0.6127, 0.5172, 0.4999, 0.7265, 0.4985, 0.5233, 0.4985, 0.5233, 0.4999, 0.7265, 0.6106, 0.515, 0.6127, 0.5172, 0.6127, 0.5172, 0.6106, 0.515, 0.501, 0.7307, 0.4999, 0.7265, 0.4999, 0.7265, 0.501, 0.7307, 0.6081, 0.5134, 0.6106, 0.515, 0.6106, 0.515, 0.6081, 0.5134, 0.5026, 0.7339, 0.501, 0.7307, 0.501, 0.7307, 0.5026, 0.7339, 0.6142, 0.75, 0.6227, 0.7585, 0.6192, 0.7591, 0.6142, 0.7578, 0.375, 0.7392, 0.3672, 0.747, 0.3659, 0.7433, 0.3665, 0.7392, 0.3878, 0.8427, 0.4628, 0.8427, 0.4634, 0.9073, 0.3878, 0.9073, 0.6142, 0.4922, 0.6192, 0.4909, 0.6227, 0.4915, 0.6142, 0.5, 0.6122, 0.4073, 0.6131, 0.4073, 0.6134, 0.4378, 0.6127, 0.4389, 0.6131, 0.4073, 0.6142, 0.4073, 0.6142, 0.437, 0.6134, 0.4378, 0.6127, 0.4389, 0.6134, 0.4378, 0.6138, 0.4892, 0.6132, 0.4892, 0.6134, 0.4378, 0.6142, 0.437, 0.6142, 0.4778, 0.6138, 0.4892, 0.6158, 0.4073, 0.6155, 0.4389, 0.6149, 0.4378, 0.6151, 0.4073, 0.6155, 0.4389, 0.6152, 0.4892, 0.6147, 0.4894, 0.6149, 0.4378, 0.6151, 0.4073, 0.6149, 0.4378, 0.6142, 0.437, 0.6142, 0.4073, 0.6149, 0.4378, 0.6147, 0.4894, 0.6142, 0.4778, 0.6142, 0.437, 0.6142, 0.4953, 0.6137, 0.4929, 0.6142, 0.4918, 0.6147, 0.4933, 0.6137, 0.4929, 0.6132, 0.4892, 0.6138, 0.4892, 0.6142, 0.4918, 0.6147, 0.4933, 0.6142, 0.4918, 0.6147, 0.4894, 0.6154, 0.4901, 0.6142, 0.4918, 0.6138, 0.4892, 0.6142, 0.4778, 0.6147, 0.4894, 0.6235, 0.4073, 0.6241, 0.4073, 0.6242, 0.4377, 0.6236, 0.4388, 0.6241, 0.4073, 0.625, 0.4073, 0.625, 0.4369, 0.6242, 0.4377, 0.6236, 0.4388, 0.6242, 0.4377, 0.6243, 0.4892, 0.6237, 0.4892, 0.6242, 0.4377, 0.625, 0.4369, 0.625, 0.4548, 0.6243, 0.4892, 0.7177, 0.5138, 0.6862, 0.5132, 0.6873, 0.512, 0.7177, 0.5125, 0.6862, 0.5132, 0.6358, 0.5124, 0.6358, 0.5115, 0.6873, 0.512, 0.7177, 0.5125, 0.6873, 0.512, 0.6881, 0.5108, 0.7177, 0.5108, 0.6873, 0.512, 0.6358, 0.5115, 0.6358, 0.5109, 0.6881, 0.5108, 0.6227, 0.4915, 0.6231, 0.4905, 0.6238, 0.4903, 0.6237, 0.4911, 0.6231, 0.4905, 0.6237, 0.4892, 0.6243, 0.4892, 0.6238, 0.4903, 0.6237, 0.4911, 0.6238, 0.4903, 0.6251, 0.4897, 0.6251, 0.4903, 0.6238, 0.4903, 0.6243, 0.4892, 0.6247, 0.4892, 0.6251, 0.4897, 0.2823, 0.5093, 0.3138, 0.5094, 0.3127, 0.51, 0.2823, 0.51, 0.3138, 0.5094, 0.3642, 0.5095, 0.3648, 0.5099, 0.3127, 0.51, 0.2823, 0.51, 0.3127, 0.51, 0.3119, 0.5108, 0.2823, 0.5108, 0.3127, 0.51, 0.3648, 0.5099, 0.3527, 0.5107, 0.3119, 0.5108, 0.3687, 0.5108, 0.367, 0.5116, 0.3665, 0.5108, 0.3678, 0.51, 0.367, 0.5116, 0.3642, 0.5124, 0.3642, 0.5115, 0.3665, 0.5108, 0.3678, 0.51, 0.3665, 0.5108, 0.3648, 0.5099, 0.3663, 0.5088, 0.3665, 0.5108, 0.3642, 0.5115, 0.3527, 0.5107, 0.3648, 0.5099, 0.2823, 0.5138, 0.2823, 0.5125, 0.3127, 0.512, 0.3138, 0.5132, 0.2823, 0.5125, 0.2823, 0.5108, 0.3119, 0.5108, 0.3127, 0.512, 0.3138, 0.5132, 0.3127, 0.512, 0.3642, 0.5115, 0.3642, 0.5124, 0.3127, 0.512, 0.3119, 0.5108, 0.3527, 0.5107, 0.3642, 0.5115, 0.2823, 0.5016, 0.2823, 0.5009, 0.3128, 0.5007, 0.3139, 0.5013, 0.2823, 0.5009, 0.2823, 0.5, 0.312, 0.5, 0.3128, 0.5007, 0.3139, 0.5013, 0.3128, 0.5007, 0.3642, 0.5005, 0.3642, 0.501, 0.3128, 0.5007, 0.312, 0.5, 0.3299, 0.5, 0.3642, 0.5005, 0.3878, 0.4073, 0.3873, 0.4389, 0.3866, 0.4378, 0.3869, 0.4073, 0.3873, 0.4389, 0.3868, 0.4892, 0.3862, 0.4892, 0.3866, 0.4378, 0.3869, 0.4073, 0.3866, 0.4378, 0.3858, 0.437, 0.3858, 0.4073, 0.3866, 0.4378, 0.3862, 0.4892, 0.3858, 0.4892, 0.3858, 0.437, 0.3672, 0.503, 0.366, 0.5022, 0.3655, 0.5013, 0.3664, 0.5018, 0.366, 0.5022, 0.3642, 0.501, 0.3642, 0.5005, 0.3655, 0.5013, 0.3664, 0.5018, 0.3655, 0.5013, 0.3645, 0.4999, 0.365, 0.4999, 0.3655, 0.5013, 0.3642, 0.5005, 0.3642, 0.5001, 0.3645, 0.4999, 0.6235, 0.8427, 0.6236, 0.8112, 0.6242, 0.8123, 0.6241, 0.8427, 0.6236, 0.8112, 0.6237, 0.7608, 0.6243, 0.7608, 0.6242, 0.8123, 0.6241, 0.8427, 0.6242, 0.8123, 0.625, 0.8131, 0.625, 0.8427, 0.6242, 0.8123, 0.6243, 0.7608, 0.6247, 0.7608, 0.625, 0.8131, 0.6313, 0.7392, 0.6331, 0.7384, 0.6335, 0.7392, 0.6322, 0.74, 0.6331, 0.7384, 0.6358, 0.7376, 0.6358, 0.7385, 0.6335, 0.7392, 0.6322, 0.74, 0.6335, 0.7392, 0.6346, 0.7403, 0.6336, 0.7412, 0.6335, 0.7392, 0.6358, 0.7385, 0.6358, 0.7391, 0.6346, 0.7403, 0.7177, 0.7362, 0.7177, 0.7375, 0.6873, 0.738, 0.6862, 0.7368, 0.7177, 0.7375, 0.7177, 0.7392, 0.6881, 0.7392, 0.6873, 0.738, 0.6862, 0.7368, 0.6873, 0.738, 0.6358, 0.7385, 0.6358, 0.7376, 0.6873, 0.738, 0.6881, 0.7392, 0.6702, 0.7392, 0.6358, 0.7385, 0.6158, 0.8427, 0.6151, 0.8427, 0.6149, 0.8122, 0.6155, 0.8111, 0.6151, 0.8427, 0.6142, 0.8427, 0.6142, 0.813, 0.6149, 0.8122, 0.6155, 0.8111, 0.6149, 0.8122, 0.6147, 0.7608, 0.6152, 0.7608, 0.6149, 0.8122, 0.6142, 0.813, 0.6142, 0.7722, 0.6147, 0.7608, 0.6122, 0.8427, 0.6127, 0.8111, 0.6134, 0.8122, 0.6131, 0.8427, 0.6127, 0.8111, 0.6132, 0.7608, 0.6138, 0.7606, 0.6134, 0.8122, 0.6131, 0.8427, 0.6134, 0.8122, 0.6142, 0.813, 0.6142, 0.8427, 0.6134, 0.8122, 0.6138, 0.7606, 0.6142, 0.7722, 0.6142, 0.813, 0.6142, 0.7578, 0.6146, 0.759, 0.6142, 0.7595, 0.6138, 0.7587, 0.6146, 0.759, 0.6152, 0.7608, 0.6147, 0.7608, 0.6142, 0.7595, 0.6138, 0.7587, 0.6142, 0.7595, 0.6138, 0.7606, 0.6132, 0.76, 0.6142, 0.7595, 0.6147, 0.7608, 0.6142, 0.7722, 0.6138, 0.7606, 0.3878, 0.8427, 0.3869, 0.8427, 0.3866, 0.8122, 0.3873, 0.8111, 0.3869, 0.8427, 0.3858, 0.8427, 0.3858, 0.813, 0.3866, 0.8122, 0.3873, 0.8111, 0.3866, 0.8122, 0.3862, 0.7608, 0.3868, 0.7608, 0.3866, 0.8122, 0.3858, 0.813, 0.3858, 0.7951, 0.3862, 0.7608, 0.2823, 0.7484, 0.3139, 0.7487, 0.3128, 0.7493, 0.2823, 0.7491, 0.3139, 0.7487, 0.3642, 0.749, 0.3642, 0.7495, 0.3128, 0.7493, 0.2823, 0.7491, 0.3128, 0.7493, 0.312, 0.75, 0.2823, 0.75, 0.3128, 0.7493, 0.3642, 0.7495, 0.3642, 0.7499, 0.312, 0.75, 0.3858, 0.7548, 0.3863, 0.7571, 0.3858, 0.7582, 0.3853, 0.7567, 0.3863, 0.7571, 0.3868, 0.7608, 0.3862, 0.7608, 0.3858, 0.7582, 0.3853, 0.7567, 0.3858, 0.7582, 0.3852, 0.7604, 0.3846, 0.7599, 0.3858, 0.7582, 0.3862, 0.7608, 0.3858, 0.7608, 0.3852, 0.7604, 0.2823, 0.7407, 0.2823, 0.74, 0.3127, 0.74, 0.3138, 0.7406, 0.2823, 0.74, 0.2823, 0.7392, 0.3119, 0.7392, 0.3127, 0.74, 0.3138, 0.7406, 0.3127, 0.74, 0.3642, 0.7399, 0.3642, 0.7405, 0.3127, 0.74, 0.3119, 0.7392, 0.3527, 0.7393, 0.3642, 0.7399, 0.2823, 0.7362, 0.3138, 0.7368, 0.3127, 0.738, 0.2823, 0.7375, 0.3138, 0.7368, 0.3642, 0.7376, 0.3645, 0.7385, 0.3127, 0.738, 0.2823, 0.7375, 0.3127, 0.738, 0.3119, 0.7392, 0.2823, 0.7392, 0.3127, 0.738, 0.3645, 0.7385, 0.3527, 0.7393, 0.3119, 0.7392, 0.3665, 0.7392, 0.3655, 0.7397, 0.3653, 0.7392, 0.3661, 0.7386, 0.3655, 0.7397, 0.3642, 0.7405, 0.3642, 0.7399, 0.3653, 0.7392, 0.3661, 0.7386, 0.3653, 0.7392, 0.3645, 0.7385, 0.3653, 0.7379, 0.3653, 0.7392, 0.3642, 0.7399, 0.3527, 0.7393, 0.3645, 0.7385, 0.6158, 0.3427, 0.6151, 0.3427, 0.6149, 0.3122, 0.6155, 0.3111, 0.6151, 0.3427, 0.6142, 0.3427, 0.6142, 0.313, 0.6149, 0.3122, 0.6155, 0.3111, 0.6149, 0.3122, 0.6147, 0.2608, 0.6152, 0.2608, 0.6149, 0.3122, 0.6142, 0.313, 0.6142, 0.2951, 0.6147, 0.2608, 0.6122, 0.3427, 0.6127, 0.3111, 0.6134, 0.3122, 0.6131, 0.3427, 0.6127, 0.3111, 0.6132, 0.2608, 0.6138, 0.2554, 0.6134, 0.3122, 0.6131, 0.3427, 0.6134, 0.3122, 0.6142, 0.313, 0.6142, 0.3427, 0.6134, 0.3122, 0.6138, 0.2554, 0.6142, 0.2608, 0.6142, 0.313, 0.6142, 0.247, 0.6146, 0.2478, 0.6142, 0.2487, 0.6138, 0.2482, 0.6146, 0.2478, 0.6152, 0.249, 0.6147, 0.2495, 0.6142, 0.2487, 0.6138, 0.2482, 0.6142, 0.2487, 0.6138, 0.2554, 0.6132, 0.2501, 0.6142, 0.2487, 0.6147, 0.2495, 0.6143, 0.2499, 0.6138, 0.2554, 0.7823, 0.5138, 0.7823, 0.5125, 0.8127, 0.512, 0.8138, 0.5132, 0.7823, 0.5125, 0.7823, 0.5108, 0.8119, 0.5108, 0.8127, 0.512, 0.8138, 0.5132, 0.8127, 0.512, 0.8642, 0.5115, 0.8642, 0.5124, 0.8127, 0.512, 0.8119, 0.5108, 0.8298, 0.5108, 0.8642, 0.5115, 0.6235, 0.3427, 0.6236, 0.3112, 0.6242, 0.3123, 0.6241, 0.3427, 0.6236, 0.3112, 0.6237, 0.2608, 0.6243, 0.2608, 0.6242, 0.3123, 0.6241, 0.3427, 0.6242, 0.3123, 0.625, 0.3131, 0.625, 0.3427, 0.6242, 0.3123, 0.6243, 0.2608, 0.6247, 0.2608, 0.625, 0.3131, 0.6227, 0.2392, 0.6236, 0.2384, 0.6238, 0.2392, 0.6232, 0.24, 0.6236, 0.2384, 0.625, 0.2376, 0.625, 0.2385, 0.6238, 0.2392, 0.6232, 0.24, 0.6238, 0.2392, 0.6244, 0.2403, 0.624, 0.2412, 0.6238, 0.2392, 0.625, 0.2385, 0.625, 0.2391, 0.6244, 0.2403, 0.2177, 0.5016, 0.1861, 0.5013, 0.1872, 0.5007, 0.2177, 0.5009, 0.1861, 0.5013, 0.1358, 0.501, 0.1358, 0.5005, 0.1872, 0.5007, 0.2177, 0.5009, 0.1872, 0.5007, 0.188, 0.5, 0.2177, 0.5, 0.1872, 0.5007, 0.1358, 0.5005, 0.1358, 0.5001, 0.188, 0.5, 0.3858, 0.2547, 0.3863, 0.2571, 0.3858, 0.2582, 0.3853, 0.2567, 0.3863, 0.2571, 0.3868, 0.2608, 0.3862, 0.2608, 0.3858, 0.2582, 0.3853, 0.2567, 0.3858, 0.2582, 0.3852, 0.2604, 0.3846, 0.2599, 0.3858, 0.2582, 0.3862, 0.2608, 0.3858, 0.2608, 0.3852, 0.2604, 0.3878, 0.3427, 0.3869, 0.3427, 0.3866, 0.3122, 0.3873, 0.3111, 0.3869, 0.3427, 0.3858, 0.3427, 0.3858, 0.313, 0.3866, 0.3122, 0.3873, 0.3111, 0.3866, 0.3122, 0.3862, 0.2608, 0.3868, 0.2608, 0.3866, 0.3122, 0.3858, 0.313, 0.3858, 0.2951, 0.3862, 0.2608, 0.2177, 0.5093, 0.2177, 0.51, 0.1873, 0.51, 0.1862, 0.5094, 0.2177, 0.51, 0.2177, 0.5108, 0.1881, 0.5108, 0.1873, 0.51, 0.1862, 0.5094, 0.1873, 0.51, 0.1358, 0.5101, 0.1358, 0.5095, 0.1873, 0.51, 0.1881, 0.5108, 0.1473, 0.5107, 0.1358, 0.5101, 0.2177, 0.5138, 0.1862, 0.5132, 0.1873, 0.512, 0.2177, 0.5125, 0.1862, 0.5132, 0.1358, 0.5124, 0.1355, 0.5115, 0.1873, 0.512, 0.2177, 0.5125, 0.1873, 0.512, 0.1881, 0.5108, 0.2177, 0.5108, 0.1873, 0.512, 0.1355, 0.5115, 0.1473, 0.5107, 0.1881, 0.5108, 0.1335, 0.5108, 0.1345, 0.5103, 0.1347, 0.5108, 0.1339, 0.5114, 0.1345, 0.5103, 0.1358, 0.5095, 0.1358, 0.5101, 0.1347, 0.5108, 0.1339, 0.5114, 0.1347, 0.5108, 0.1355, 0.5115, 0.1347, 0.5121, 0.1347, 0.5108, 0.1358, 0.5101, 0.1473, 0.5107, 0.1355, 0.5115, 0.6122, 0.9073, 0.6131, 0.9073, 0.6134, 0.9378, 0.6127, 0.9389, 0.6131, 0.9073, 0.6142, 0.9073, 0.6142, 0.937, 0.6134, 0.9378, 0.6127, 0.9389, 0.6134, 0.9378, 0.6138, 0.9892, 0.6132, 0.9892, 0.6134, 0.9378, 0.6142, 0.937, 0.6142, 0.9549, 0.6138, 0.9892, 0.6158, 0.9073, 0.6155, 0.9389, 0.6149, 0.9378, 0.6151, 0.9073, 0.6155, 0.9389, 0.6152, 0.9892, 0.6147, 0.9892, 0.6149, 0.9378, 0.6151, 0.9073, 0.6149, 0.9378, 0.6142, 0.937, 0.6142, 0.9073, 0.6149, 0.9378, 0.6147, 0.9892, 0.6143, 0.9892, 0.6142, 0.937, 0.6142, 0.003045, 0.6137, 0.001871, 0.6142, 0.00133, 0.6147, 0.002071, 0.6137, 0.001871, 0.6132, 0.0, 0.6138, 0.0, 0.6142, 0.00133, 0.6147, 0.002071, 0.6142, 0.00133, 0.6148, 0.000226, 0.6154, 0.0004676, 0.6142, 0.00133, 0.6138, 0.0, 0.6142, 0.0, 0.6148, 0.000226, 0.6235, 0.9073, 0.6241, 0.9073, 0.6242, 0.9377, 0.6236, 0.9388, 0.6241, 0.9073, 0.625, 0.9073, 0.625, 0.9369, 0.6242, 0.9377, 0.6236, 0.9388, 0.6242, 0.9377, 0.6243, 0.9892, 0.6237, 0.9892, 0.6242, 0.9377, 0.625, 0.9369, 0.625, 0.9548, 0.6243, 0.9892, 0.7823, 0.7362, 0.8138, 0.7368, 0.8127, 0.738, 0.7823, 0.7375, 0.8138, 0.7368, 0.8642, 0.7376, 0.8642, 0.7385, 0.8127, 0.738, 0.7823, 0.7375, 0.8127, 0.738, 0.8119, 0.7392, 0.7823, 0.7392, 0.8127, 0.738, 0.8642, 0.7385, 0.8642, 0.7391, 0.8119, 0.7392, 0.6227, 0.01081, 0.6231, 0.01026, 0.6238, 0.01082, 0.6237, 0.01135, 0.6231, 0.01026, 0.6237, 0.009512, 0.6243, 0.0101, 0.6238, 0.01082, 0.6237, 0.01135, 0.6238, 0.01082, 0.6251, 0.01139, 0.6251, 0.01207, 0.6238, 0.01082, 0.6243, 0.0101, 0.6247, 0.01052, 0.6251, 0.01139, 0.2177, 0.7362, 0.2177, 0.7375, 0.1873, 0.738, 0.1862, 0.7368, 0.2177, 0.7375, 0.2177, 0.7392, 0.1881, 0.7392, 0.1873, 0.738, 0.1862, 0.7368, 0.1873, 0.738, 0.1358, 0.7385, 0.1358, 0.7376, 0.1873, 0.738, 0.1881, 0.7392, 0.1473, 0.7393, 0.1358, 0.7385, 0.2177, 0.7407, 0.1862, 0.7406, 0.1873, 0.74, 0.2177, 0.74, 0.1862, 0.7406, 0.1358, 0.7405, 0.1355, 0.7401, 0.1873, 0.74, 0.2177, 0.74, 0.1873, 0.74, 0.1881, 0.7392, 0.2177, 0.7392, 0.1873, 0.74, 0.1355, 0.7401, 0.1473, 0.7393, 0.1881, 0.7392, 0.1335, 0.7392, 0.1344, 0.7384, 0.1347, 0.7392, 0.134, 0.74, 0.1344, 0.7384, 0.1358, 0.7376, 0.1358, 0.7385, 0.1347, 0.7392, 0.134, 0.74, 0.1347, 0.7392, 0.1355, 0.7401, 0.1348, 0.7412, 0.1347, 0.7392, 0.1358, 0.7385, 0.1473, 0.7393, 0.1355, 0.7401, 0.2177, 0.7484, 0.2177, 0.7491, 0.1872, 0.7493, 0.1861, 0.7487, 0.2177, 0.7491, 0.2177, 0.75, 0.188, 0.75, 0.1872, 0.7493, 0.1861, 0.7487, 0.1872, 0.7493, 0.1358, 0.7495, 0.1358, 0.749, 0.1872, 0.7493, 0.188, 0.75, 0.1701, 0.75, 0.1358, 0.7495, 0.3878, 0.9073, 0.3873, 0.9389, 0.3866, 0.9378, 0.3869, 0.9073, 0.3873, 0.9389, 0.3868, 0.9892, 0.3862, 0.9892, 0.3866, 0.9378, 0.3869, 0.9073, 0.3866, 0.9378, 0.3858, 0.937, 0.3858, 0.9073, 0.3866, 0.9378, 0.3862, 0.9892, 0.3858, 0.9892, 0.3858, 0.937, 0.1328, 0.747, 0.134, 0.7478, 0.1345, 0.7487, 0.1336, 0.7482, 0.134, 0.7478, 0.1358, 0.749, 0.1358, 0.7495, 0.1345, 0.7487, 0.1336, 0.7482, 0.1345, 0.7487, 0.1355, 0.7501, 0.135, 0.7501, 0.1345, 0.7487, 0.1358, 0.7495, 0.1358, 0.7499, 0.1355, 0.7501, 0.2823, 0.5038, 0.3136, 0.5041, 0.3125, 0.5047, 0.2823, 0.5045, 0.3136, 0.5041, 0.3642, 0.5045, 0.3642, 0.5049, 0.3125, 0.5047, 0.2823, 0.5045, 0.3125, 0.5047, 0.3118, 0.5054, 0.2823, 0.5054, 0.3125, 0.5047, 0.3642, 0.5049, 0.3526, 0.5054, 0.3118, 0.5054, 0.3659, 0.5067, 0.3652, 0.5067, 0.365, 0.506, 0.3653, 0.5059, 0.3652, 0.5067, 0.3642, 0.5065, 0.3642, 0.506, 0.365, 0.506, 0.3653, 0.5059, 0.365, 0.506, 0.3642, 0.5049, 0.3642, 0.5045, 0.365, 0.506, 0.3642, 0.506, 0.3526, 0.5054, 0.3642, 0.5049, 0.2823, 0.5069, 0.2823, 0.5063, 0.3125, 0.5061, 0.3136, 0.5067, 0.2823, 0.5063, 0.2823, 0.5054, 0.3118, 0.5054, 0.3125, 0.5061, 0.3136, 0.5067, 0.3125, 0.5061, 0.3642, 0.506, 0.3642, 0.5065, 0.3125, 0.5061, 0.3118, 0.5054, 0.3526, 0.5054, 0.3642, 0.506, 0.6211, 0.4073, 0.6209, 0.4386, 0.6203, 0.4375, 0.6204, 0.4073, 0.6209, 0.4386, 0.6207, 0.4892, 0.6202, 0.4892, 0.6203, 0.4375, 0.6204, 0.4073, 0.6203, 0.4375, 0.6196, 0.4368, 0.6196, 0.4073, 0.6203, 0.4375, 0.6202, 0.4892, 0.6196, 0.4776, 0.6196, 0.4368, 0.6192, 0.4909, 0.619, 0.4903, 0.6194, 0.49, 0.6198, 0.4902, 0.619, 0.4903, 0.6186, 0.4892, 0.6191, 0.4892, 0.6194, 0.49, 0.6198, 0.4902, 0.6194, 0.49, 0.6202, 0.4892, 0.6207, 0.4892, 0.6194, 0.49, 0.6191, 0.4892, 0.6196, 0.4776, 0.6202, 0.4892, 0.618, 0.4073, 0.6187, 0.4073, 0.6189, 0.4375, 0.6183, 0.4386, 0.6187, 0.4073, 0.6196, 0.4073, 0.6196, 0.4368, 0.6189, 0.4375, 0.6183, 0.4386, 0.6189, 0.4375, 0.6191, 0.4892, 0.6186, 0.4892, 0.6189, 0.4375, 0.6196, 0.4368, 0.6196, 0.4776, 0.6191, 0.4892, 0.618, 0.8427, 0.6183, 0.8114, 0.6189, 0.8125, 0.6187, 0.8427, 0.6183, 0.8114, 0.6186, 0.7608, 0.6191, 0.7608, 0.6189, 0.8125, 0.6187, 0.8427, 0.6189, 0.8125, 0.6196, 0.8132, 0.6196, 0.8427, 0.6189, 0.8125, 0.6191, 0.7608, 0.6196, 0.7724, 0.6196, 0.8132, 0.6192, 0.7591, 0.6198, 0.7598, 0.6194, 0.76, 0.6189, 0.7597, 0.6198, 0.7598, 0.6207, 0.7608, 0.6202, 0.7608, 0.6194, 0.76, 0.6189, 0.7597, 0.6194, 0.76, 0.6191, 0.7608, 0.6186, 0.7608, 0.6194, 0.76, 0.6202, 0.7608, 0.6196, 0.7724, 0.6191, 0.7608, 0.6211, 0.8427, 0.6204, 0.8427, 0.6203, 0.8125, 0.6209, 0.8114, 0.6204, 0.8427, 0.6196, 0.8427, 0.6196, 0.8132, 0.6203, 0.8125, 0.6209, 0.8114, 0.6203, 0.8125, 0.6202, 0.7608, 0.6207, 0.7608, 0.6203, 0.8125, 0.6196, 0.8132, 0.6196, 0.7724, 0.6202, 0.7608, 0.2823, 0.7431, 0.3136, 0.7433, 0.3125, 0.7439, 0.2823, 0.7437, 0.3136, 0.7433, 0.3642, 0.7435, 0.3642, 0.744, 0.3125, 0.7439, 0.2823, 0.7437, 0.3125, 0.7439, 0.3118, 0.7446, 0.2823, 0.7446, 0.3125, 0.7439, 0.3642, 0.744, 0.3526, 0.7446, 0.3118, 0.7446, 0.3659, 0.7433, 0.3653, 0.7441, 0.365, 0.744, 0.3652, 0.7433, 0.3653, 0.7441, 0.3642, 0.7455, 0.3642, 0.7451, 0.365, 0.744, 0.3652, 0.7433, 0.365, 0.744, 0.3642, 0.744, 0.3642, 0.7435, 0.365, 0.744, 0.3642, 0.7451, 0.3526, 0.7446, 0.3642, 0.744, 0.2823, 0.7462, 0.2823, 0.7455, 0.3125, 0.7453, 0.3136, 0.7459, 0.2823, 0.7455, 0.2823, 0.7446, 0.3118, 0.7446, 0.3125, 0.7453, 0.3136, 0.7459, 0.3125, 0.7453, 0.3642, 0.7451, 0.3642, 0.7455, 0.3125, 0.7453, 0.3118, 0.7446, 0.3526, 0.7446, 0.3642, 0.7451, 0.6211, 0.9073, 0.6209, 0.9386, 0.6203, 0.9375, 0.6204, 0.9073, 0.6209, 0.9386, 0.6207, 0.9892, 0.6202, 0.9892, 0.6203, 0.9375, 0.6204, 0.9073, 0.6203, 0.9375, 0.6196, 0.9368, 0.6196, 0.9073, 0.6203, 0.9375, 0.6202, 0.9892, 0.6198, 0.9892, 0.6196, 0.9368, 0.6192, 0.006743, 0.619, 0.005867, 0.6194, 0.006022, 0.6198, 0.006684, 0.619, 0.005867, 0.6186, 0.004458, 0.6191, 0.004937, 0.6194, 0.006022, 0.6198, 0.006684, 0.6194, 0.006022, 0.6202, 0.005974, 0.6207, 0.006488, 0.6194, 0.006022, 0.6191, 0.004937, 0.6195, 0.005295, 0.6202, 0.005974, 0.618, 0.9073, 0.6187, 0.9073, 0.6189, 0.9375, 0.6183, 0.9386, 0.6187, 0.9073, 0.6196, 0.9073, 0.6196, 0.9368, 0.6189, 0.9375, 0.6183, 0.9386, 0.6189, 0.9375, 0.6191, 0.9892, 0.6186, 0.9892, 0.6189, 0.9375, 0.6196, 0.9368, 0.6196, 0.9544, 0.6191, 0.9892, 0.2177, 0.7462, 0.1864, 0.7459, 0.1875, 0.7453, 0.2177, 0.7455, 0.1864, 0.7459, 0.1358, 0.7455, 0.1358, 0.7451, 0.1875, 0.7453, 0.2177, 0.7455, 0.1875, 0.7453, 0.1882, 0.7446, 0.2177, 0.7446, 0.1875, 0.7453, 0.1358, 0.7451, 0.1474, 0.7446, 0.1882, 0.7446, 0.1341, 0.7433, 0.1348, 0.7433, 0.135, 0.744, 0.1347, 0.7441, 0.1348, 0.7433, 0.1358, 0.7435, 0.1358, 0.744, 0.135, 0.744, 0.1347, 0.7441, 0.135, 0.744, 0.1358, 0.7451, 0.1358, 0.7455, 0.135, 0.744, 0.1358, 0.744, 0.1474, 0.7446, 0.1358, 0.7451, 0.2177, 0.7431, 0.2177, 0.7437, 0.1875, 0.7439, 0.1864, 0.7433, 0.2177, 0.7437, 0.2177, 0.7446, 0.1882, 0.7446, 0.1875, 0.7439, 0.1864, 0.7433, 0.1875, 0.7439, 0.1358, 0.744, 0.1358, 0.7435, 0.1875, 0.7439, 0.1882, 0.7446, 0.1474, 0.7446, 0.1358, 0.744, 0.2177, 0.5069, 0.1864, 0.5067, 0.1875, 0.5061, 0.2177, 0.5063, 0.1864, 0.5067, 0.1358, 0.5065, 0.1358, 0.506, 0.1875, 0.5061, 0.2177, 0.5063, 0.1875, 0.5061, 0.1882, 0.5054, 0.2177, 0.5054, 0.1875, 0.5061, 0.1358, 0.506, 0.1474, 0.5054, 0.1882, 0.5054, 0.1341, 0.5067, 0.1347, 0.5059, 0.135, 0.506, 0.1348, 0.5067, 0.1347, 0.5059, 0.1358, 0.5045, 0.1358, 0.5049, 0.135, 0.506, 0.1348, 0.5067, 0.135, 0.506, 0.1358, 0.506, 0.1358, 0.5065, 0.135, 0.506, 0.1358, 0.5049, 0.1474, 0.5054, 0.1358, 0.506, 0.2177, 0.5038, 0.2177, 0.5045, 0.1875, 0.5047, 0.1864, 0.5041, 0.2177, 0.5045, 0.2177, 0.5054, 0.1882, 0.5054, 0.1875, 0.5047, 0.1864, 0.5041, 0.1875, 0.5047, 0.1358, 0.5049, 0.1358, 0.5045, 0.1875, 0.5047, 0.1882, 0.5054, 0.1474, 0.5054, 0.1358, 0.5049, 0.618, 0.3427, 0.6183, 0.3114, 0.6189, 0.3125, 0.6187, 0.3427, 0.6183, 0.3114, 0.6186, 0.2608, 0.6191, 0.2608, 0.6189, 0.3125, 0.6187, 0.3427, 0.6189, 0.3125, 0.6196, 0.3132, 0.6196, 0.3427, 0.6189, 0.3125, 0.6191, 0.2608, 0.6195, 0.2608, 0.6196, 0.3132, 0.6192, 0.2433, 0.6198, 0.2433, 0.6194, 0.244, 0.619, 0.2441, 0.6198, 0.2433, 0.6207, 0.2435, 0.6202, 0.244, 0.6194, 0.244, 0.619, 0.2441, 0.6194, 0.244, 0.6191, 0.2451, 0.6186, 0.2455, 0.6194, 0.244, 0.6202, 0.244, 0.6198, 0.2444, 0.6191, 0.2451, 0.6211, 0.3427, 0.6204, 0.3427, 0.6203, 0.3125, 0.6209, 0.3114, 0.6204, 0.3427, 0.6196, 0.3427, 0.6196, 0.3132, 0.6203, 0.3125, 0.6209, 0.3114, 0.6203, 0.3125, 0.6202, 0.2608, 0.6207, 0.2608, 0.6203, 0.3125, 0.6196, 0.3132, 0.6196, 0.2956, 0.6202, 0.2608, 0.6211, 0.4073, 0.6235, 0.4073, 0.6236, 0.4388, 0.6209, 0.4386, 0.6209, 0.4386, 0.6236, 0.4388, 0.6237, 0.4892, 0.6207, 0.4892, 0.6207, 0.4892, 0.6237, 0.4892, 0.6231, 0.4905, 0.6198, 0.4902, 0.6198, 0.4902, 0.6231, 0.4905, 0.6227, 0.4915, 0.6192, 0.4909, 0.2823, 0.5038, 0.2823, 0.5016, 0.3139, 0.5013, 0.3136, 0.5041, 0.3136, 0.5041, 0.3139, 0.5013, 0.3642, 0.501, 0.3642, 0.5045, 0.3642, 0.5045, 0.3642, 0.501, 0.366, 0.5022, 0.3653, 0.5059, 0.3653, 0.5059, 0.366, 0.5022, 0.3672, 0.503, 0.3659, 0.5067, 0.618, 0.8427, 0.6158, 0.8427, 0.6155, 0.8111, 0.6183, 0.8114, 0.6183, 0.8114, 0.6155, 0.8111, 0.6152, 0.7608, 0.6186, 0.7608, 0.6186, 0.7608, 0.6152, 0.7608, 0.6146, 0.759, 0.6189, 0.7597, 0.6189, 0.7597, 0.6146, 0.759, 0.6142, 0.7578, 0.6192, 0.7591, 0.2823, 0.7431, 0.2823, 0.7407, 0.3138, 0.7406, 0.3136, 0.7433, 0.3136, 0.7433, 0.3138, 0.7406, 0.3642, 0.7405, 0.3642, 0.7435, 0.3642, 0.7435, 0.3642, 0.7405, 0.3655, 0.7397, 0.3652, 0.7433, 0.3652, 0.7433, 0.3655, 0.7397, 0.3665, 0.7392, 0.3659, 0.7433, 0.618, 0.3427, 0.6158, 0.3427, 0.6155, 0.3111, 0.6183, 0.3114, 0.6183, 0.3114, 0.6155, 0.3111, 0.6152, 0.2608, 0.6186, 0.2608, 0.6186, 0.2455, 0.6152, 0.249, 0.6146, 0.2478, 0.619, 0.2441, 0.619, 0.2441, 0.6146, 0.2478, 0.6142, 0.247, 0.6192, 0.2433, 0.2177, 0.5069, 0.2177, 0.5093, 0.1862, 0.5094, 0.1864, 0.5067, 0.1864, 0.5067, 0.1862, 0.5094, 0.1358, 0.5095, 0.1358, 0.5065, 0.1358, 0.5065, 0.1358, 0.5095, 0.1345, 0.5103, 0.1348, 0.5067, 0.1348, 0.5067, 0.1345, 0.5103, 0.1335, 0.5108, 0.1341, 0.5067, 0.6211, 0.9073, 0.6235, 0.9073, 0.6236, 0.9388, 0.6209, 0.9386, 0.6209, 0.9386, 0.6236, 0.9388, 0.6237, 0.9892, 0.6207, 0.9892, 0.6207, 0.006488, 0.6237, 0.009512, 0.6231, 0.01026, 0.6198, 0.006684, 0.6198, 0.006684, 0.6231, 0.01026, 0.6227, 0.01081, 0.6192, 0.006743, 0.2177, 0.7462, 0.2177, 0.7484, 0.1861, 0.7487, 0.1864, 0.7459, 0.1864, 0.7459, 0.1861, 0.7487, 0.1358, 0.749, 0.1358, 0.7455, 0.1358, 0.7455, 0.1358, 0.749, 0.134, 0.7478, 0.1347, 0.7441, 0.1347, 0.7441, 0.134, 0.7478, 0.1328, 0.747, 0.1341, 0.7433, 0.2177, 0.5138, 0.2177, 0.7362, 0.1862, 0.7368, 0.1862, 0.5132, 0.1862, 0.5132, 0.1862, 0.7368, 0.1358, 0.7376, 0.1358, 0.5124, 0.1358, 0.5124, 0.1358, 0.7376, 0.1344, 0.7384, 0.1344, 0.5116, 0.1344, 0.5116, 0.1344, 0.7384, 0.1335, 0.7392, 0.1335, 0.5108, 0.2823, 0.5138, 0.2177, 0.5138, 0.2177, 0.5125, 0.2823, 0.5125, 0.2823, 0.5125, 0.2177, 0.5125, 0.2177, 0.5108, 0.2823, 0.5108, 0.2823, 0.5108, 0.2177, 0.5108, 0.2177, 0.51, 0.2823, 0.51, 0.2823, 0.51, 0.2177, 0.51, 0.2177, 0.5093, 0.2823, 0.5093, 0.3878, 0.3427, 0.3878, 0.4073, 0.3869, 0.4073, 0.3869, 0.3427, 0.3869, 0.3427, 0.3869, 0.4073, 0.3858, 0.4073, 0.3858, 0.3427, 0.2177, 0.5, 0.2823, 0.5, 0.2823, 0.5009, 0.2177, 0.5009, 0.2177, 0.5009, 0.2823, 0.5009, 0.2823, 0.5016, 0.2177, 0.5016, 0.3878, 0.4073, 0.4624, 0.4073, 0.4624, 0.4389, 0.3873, 0.4389, 0.3873, 0.4389, 0.4624, 0.4389, 0.4624, 0.4892, 0.3868, 0.4892, 0.3868, 0.4892, 0.4624, 0.4892, 0.4624, 0.4929, 0.3863, 0.4929, 0.3863, 0.4929, 0.4624, 0.4929, 0.4624, 0.4953, 0.3858, 0.4953, 0.3878, 0.9073, 0.4634, 0.9073, 0.4637, 0.9389, 0.3873, 0.9389, 0.3873, 0.9389, 0.4637, 0.9389, 0.4641, 0.9892, 0.3868, 0.9892, 0.3868, 0.0, 0.4641, 0.0, 0.4643, 0.001871, 0.3863, 0.001871, 0.3863, 0.001871, 0.4643, 0.001871, 0.4645, 0.003045, 0.3858, 0.003045, 0.4628, 0.8427, 0.3878, 0.8427, 0.3873, 0.8111, 0.4628, 0.8111, 0.4628, 0.8111, 0.3873, 0.8111, 0.3868, 0.7608, 0.4628, 0.7608, 0.4628, 0.7608, 0.3868, 0.7608, 0.3863, 0.7571, 0.4628, 0.7571, 0.4628, 0.7571, 0.3863, 0.7571, 0.3858, 0.7548, 0.4628, 0.7548, 0.6122, 0.3427, 0.4649, 0.3427, 0.4649, 0.3111, 0.6127, 0.3111, 0.6127, 0.3111, 0.4649, 0.3111, 0.4649, 0.2608, 0.6132, 0.2608, 0.6132, 0.2608, 0.4649, 0.2608, 0.4649, 0.2571, 0.6137, 0.2571, 0.6137, 0.2571, 0.4649, 0.2571, 0.4649, 0.2547, 0.6142, 0.2547, 0.7177, 0.7362, 0.7823, 0.7362, 0.7823, 0.7375, 0.7177, 0.7375, 0.7177, 0.7375, 0.7823, 0.7375, 0.7823, 0.7392, 0.7177, 0.7392, 0.625, 0.8427, 0.625, 0.9073, 0.6241, 0.9073, 0.6241, 0.8427, 0.6241, 0.8427, 0.6241, 0.9073, 0.6235, 0.9073, 0.6235, 0.8427, 0.6122, 0.9073, 0.6122, 0.8427, 0.6131, 0.8427, 0.6131, 0.9073, 0.6131, 0.9073, 0.6131, 0.8427, 0.6142, 0.8427, 0.6142, 0.9073, 0.6142, 0.9073, 0.6142, 0.8427, 0.6151, 0.8427, 0.6151, 0.9073, 0.6151, 0.9073, 0.6151, 0.8427, 0.6158, 0.8427, 0.6158, 0.9073, 0.7177, 0.5138, 0.7177, 0.7362, 0.6862, 0.7368, 0.6862, 0.5132, 0.6862, 0.5132, 0.6862, 0.7368, 0.6358, 0.7376, 0.6358, 0.5124, 0.6358, 0.5124, 0.6358, 0.7376, 0.6331, 0.7384, 0.633, 0.5115, 0.633, 0.5115, 0.6331, 0.7384, 0.6313, 0.7392, 0.6313, 0.5108, 0.2177, 0.7362, 0.2823, 0.7362, 0.2823, 0.7375, 0.2177, 0.7375, 0.2177, 0.7375, 0.2823, 0.7375, 0.2823, 0.7392, 0.2177, 0.7392, 0.2177, 0.7392, 0.2823, 0.7392, 0.2823, 0.74, 0.2177, 0.74, 0.2177, 0.74, 0.2823, 0.74, 0.2823, 0.7407, 0.2177, 0.7407, 0.3878, 0.8427, 0.3878, 0.9073, 0.3869, 0.9073, 0.3869, 0.8427, 0.3869, 0.8427, 0.3869, 0.9073, 0.3858, 0.9073, 0.3858, 0.8427, 0.2823, 0.75, 0.2177, 0.75, 0.2177, 0.7491, 0.2823, 0.7491, 0.2823, 0.7491, 0.2177, 0.7491, 0.2177, 0.7484, 0.2823, 0.7484, 0.7823, 0.7362, 0.7823, 0.5138, 0.8138, 0.5132, 0.8138, 0.7368, 0.8138, 0.7368, 0.8138, 0.5132, 0.8642, 0.5124, 0.8642, 0.7376, 0.625, 0.01239, 0.625, 0.2376, 0.6236, 0.2384, 0.6236, 0.01156, 0.6236, 0.01156, 0.6236, 0.2384, 0.6227, 0.2392, 0.6227, 0.01081, 0.7823, 0.5138, 0.7177, 0.5138, 0.7177, 0.5125, 0.7823, 0.5125, 0.7823, 0.5125, 0.7177, 0.5125, 0.7177, 0.5108, 0.7823, 0.5108, 0.625, 0.3427, 0.625, 0.4073, 0.6241, 0.4073, 0.6241, 0.3427, 0.6241, 0.3427, 0.6241, 0.4073, 0.6235, 0.4073, 0.6235, 0.3427, 0.6122, 0.4073, 0.6122, 0.3427, 0.6131, 0.3427, 0.6131, 0.4073, 0.6131, 0.4073, 0.6131, 0.3427, 0.6142, 0.3427, 0.6142, 0.4073, 0.6142, 0.4073, 0.6142, 0.3427, 0.6151, 0.3427, 0.6151, 0.4073, 0.6151, 0.4073, 0.6151, 0.3427, 0.6158, 0.3427, 0.6158, 0.4073, 0.2823, 0.7362, 0.2823, 0.5138, 0.3138, 0.5132, 0.3138, 0.7368, 0.3138, 0.7368, 0.3138, 0.5132, 0.3642, 0.5124, 0.3642, 0.7376, 0.3642, 0.7376, 0.3642, 0.5124, 0.367, 0.5116, 0.367, 0.7384, 0.367, 0.7384, 0.367, 0.5116, 0.3687, 0.5108, 0.3687, 0.7392, 0.6122, 0.8427, 0.4655, 0.8427, 0.4659, 0.8111, 0.6127, 0.8111, 0.6127, 0.8111, 0.4659, 0.8111, 0.4662, 0.7608, 0.6132, 0.7608, 0.6132, 0.7608, 0.4662, 0.7608, 0.4664, 0.7571, 0.6137, 0.7571, 0.6137, 0.7571, 0.4664, 0.7571, 0.4666, 0.7548, 0.6142, 0.7548, 0.2823, 0.5093, 0.2823, 0.5069, 0.3136, 0.5067, 0.3138, 0.5094, 0.3138, 0.5094, 0.3136, 0.5067, 0.3642, 0.5065, 0.3642, 0.5095, 0.3642, 0.5095, 0.3642, 0.5065, 0.3652, 0.5067, 0.3655, 0.5103, 0.3655, 0.5103, 0.3652, 0.5067, 0.3659, 0.5067, 0.3665, 0.5108, 0.6158, 0.4073, 0.618, 0.4073, 0.6183, 0.4386, 0.6155, 0.4389, 0.6155, 0.4389, 0.6183, 0.4386, 0.6186, 0.4892, 0.6152, 0.4892, 0.6152, 0.4892, 0.6186, 0.4892, 0.619, 0.4903, 0.6146, 0.491, 0.6146, 0.491, 0.619, 0.4903, 0.6192, 0.4909, 0.6142, 0.4922, 0.6235, 0.8427, 0.6211, 0.8427, 0.6209, 0.8114, 0.6236, 0.8112, 0.6236, 0.8112, 0.6209, 0.8114, 0.6207, 0.7608, 0.6237, 0.7608, 0.6237, 0.7608, 0.6207, 0.7608, 0.6198, 0.7598, 0.6231, 0.7595, 0.6231, 0.7595, 0.6198, 0.7598, 0.6192, 0.7591, 0.6227, 0.7585, 0.2823, 0.7484, 0.2823, 0.7462, 0.3136, 0.7459, 0.3139, 0.7487, 0.3139, 0.7487, 0.3136, 0.7459, 0.3642, 0.7455, 0.3642, 0.749, 0.3642, 0.749, 0.3642, 0.7455, 0.3653, 0.7441, 0.366, 0.7478, 0.366, 0.7478, 0.3653, 0.7441, 0.3659, 0.7433, 0.3672, 0.747, 0.6158, 0.9073, 0.618, 0.9073, 0.6183, 0.9386, 0.6155, 0.9389, 0.6155, 0.9389, 0.6183, 0.9386, 0.6186, 0.9892, 0.6152, 0.9892, 0.6152, 0.000999, 0.6186, 0.004458, 0.619, 0.005867, 0.6146, 0.002233, 0.6146, 0.002233, 0.619, 0.005867, 0.6192, 0.006743, 0.6142, 0.003045, 0.2177, 0.7407, 0.2177, 0.7431, 0.1864, 0.7433, 0.1862, 0.7406, 0.1862, 0.7406, 0.1864, 0.7433, 0.1358, 0.7435, 0.1358, 0.7405, 0.1358, 0.7405, 0.1358, 0.7435, 0.1348, 0.7433, 0.1345, 0.7397, 0.1345, 0.7397, 0.1348, 0.7433, 0.1341, 0.7433, 0.1335, 0.7392, 0.2177, 0.5016, 0.2177, 0.5038, 0.1864, 0.5041, 0.1861, 0.5013, 0.1861, 0.5013, 0.1864, 0.5041, 0.1358, 0.5045, 0.1358, 0.501, 0.1358, 0.501, 0.1358, 0.5045, 0.1347, 0.5059, 0.134, 0.5022, 0.134, 0.5022, 0.1347, 0.5059, 0.1341, 0.5067, 0.1328, 0.503, 0.6235, 0.3427, 0.6211, 0.3427, 0.6209, 0.3114, 0.6236, 0.3112, 0.6236, 0.3112, 0.6209, 0.3114, 0.6207, 0.2608, 0.6237, 0.2608, 0.6237, 0.2405, 0.6207, 0.2435, 0.6198, 0.2433, 0.6231, 0.2397, 0.6231, 0.2397, 0.6198, 0.2433, 0.6192, 0.2433, 0.6227, 0.2392, 0.2823, 0.5069, 0.2177, 0.5069, 0.2177, 0.5063, 0.2823, 0.5063, 0.2823, 0.5063, 0.2177, 0.5063, 0.2177, 0.5054, 0.2823, 0.5054, 0.2823, 0.5054, 0.2177, 0.5054, 0.2177, 0.5045, 0.2823, 0.5045, 0.2823, 0.5045, 0.2177, 0.5045, 0.2177, 0.5038, 0.2823, 0.5038, 0.2823, 0.7462, 0.2177, 0.7462, 0.2177, 0.7455, 0.2823, 0.7455, 0.2823, 0.7455, 0.2177, 0.7455, 0.2177, 0.7446, 0.2823, 0.7446, 0.2823, 0.7446, 0.2177, 0.7446, 0.2177, 0.7437, 0.2823, 0.7437, 0.2823, 0.7437, 0.2177, 0.7437, 0.2177, 0.7431, 0.2823, 0.7431, 0.6211, 0.8427, 0.6211, 0.9073, 0.6204, 0.9073, 0.6204, 0.8427, 0.6204, 0.8427, 0.6204, 0.9073, 0.6196, 0.9073, 0.6196, 0.8427, 0.6196, 0.8427, 0.6196, 0.9073, 0.6187, 0.9073, 0.6187, 0.8427, 0.6187, 0.8427, 0.6187, 0.9073, 0.618, 0.9073, 0.618, 0.8427, 0.618, 0.4073, 0.618, 0.3427, 0.6187, 0.3427, 0.6187, 0.4073, 0.6187, 0.4073, 0.6187, 0.3427, 0.6196, 0.3427, 0.6196, 0.4073, 0.6196, 0.4073, 0.6196, 0.3427, 0.6204, 0.3427, 0.6204, 0.4073, 0.6204, 0.4073, 0.6204, 0.3427, 0.6211, 0.3427, 0.6211, 0.4073, 0.6142, 0.5108, 0.4656, 0.5108, 0.4656, 0.5002, 0.465, 0.4953, 0.6142, 0.4953, 0.0, 0.0, 0.0, 0.0, 0.0, 0.0, 0.0, 0.0, 0.0, 0.0, 0.0, 0.0, 0.0, 0.0, 0.0, 0.0, 0.0, 0.0, 0.0, 0.0, 0.0, 0.0, 0.0, 0.0, 0.0, 0.0, 0.0, 0.0, 0.0, 0.0, 0.4628, 0.7365, 0.4628, 0.7392, 0.0, 0.0, 0.0, 0.0, 0.0, 0.0, 0.0, 0.0, 0.0, 0.0, 0.0, 0.0, 0.0, 0.0, 0.0, 0.0, 0.0, 0.0, 0.0, 0.0, 0.0, 0.0, 0.0, 0.0, 0.0, 0.0, 0.0, 0.0, 0.0, 0.0, 0.0, 0.0, 0.0, 0.0, 0.0, 0.0, 0.0, 0.0, 0.0, 0.0, 0.0, 0.0, 0.0, 0.0, 0.0, 0.0, 0.0, 0.0, 0.0, 0.0, 0.0, 0.0, 0.0, 0.0, 0.0, 0.0, 0.0, 0.0, 0.0, 0.0, 0.0, 0.0, 0.0, 0.0, 0.0, 0.0, 0.0, 0.0, 0.0, 0.0, 0.0, 0.0, 0.0, 0.0, 0.0, 0.0, 0.3858, 0.5108, 0.4624, 0.5108, 0.0, 0.0, 0.0, 0.0, 0.0, 0.0, 0.0, 0.0, 0.6142, 0.7548, 0.4662, 0.7555, 0.4662, 0.7392, 0.6142, 0.7392, 0.4624, 0.4073, 0.4624, 0.3427, 0.4649, 0.3427, 0.4649, 0.4073, 0.4624, 0.4892, 0.4624, 0.4389, 0.4649, 0.4389, 0.4649, 0.4892, 0.4624, 0.4929, 0.4624, 0.4892, 0.4649, 0.4892, 0.465, 0.4929, 0.4624, 0.4953, 0.4624, 0.4929, 0.465, 0.4929, 0.465, 0.4953, 0.4637, 0.9389, 0.4634, 0.9073, 0.4658, 0.9073, 0.4661, 0.9389, 0.4641, 0.9892, 0.4637, 0.9389, 0.4661, 0.9389, 0.4665, 0.9892, 0.4643, 0.001871, 0.4641, 0.0, 0.4665, 0.0, 0.4668, 0.001871, 0.4624, 0.2392, 0.4653, 0.01081, 0.468, 0.01081, 0.465, 0.2392, 0.4624, 0.3111, 0.4624, 0.3427, 0.3878, 0.3427, 0.3873, 0.3111, 0.4624, 0.4953, 0.4624, 0.499, 0.4624, 0.5108, 0.3858, 0.5108, 0.3858, 0.4953, 0.4624, 0.2608, 0.4624, 0.3111, 0.3873, 0.3111, 0.3868, 0.2608, 0.4634, 0.9073, 0.4628, 0.8427, 0.4655, 0.8427, 0.4658, 0.9073, 0.4624, 0.2571, 0.4624, 0.2608, 0.3868, 0.2608, 0.3863, 0.2571, 0.4624, 0.2392, 0.4624, 0.2547, 0.3858, 0.2547, 0.3858, 0.2392, 0.4624, 0.2547, 0.4624, 0.2571, 0.3863, 0.2571, 0.3858, 0.2547, 0.4653, 0.01081, 0.4645, 0.003045, 0.467, 0.003045, 0.468, 0.01081, 0.4645, 0.003045, 0.4643, 0.001871, 0.4668, 0.001871, 0.467, 0.003045, 0.4624, 0.4389, 0.4624, 0.4073, 0.4649, 0.4073, 0.4649, 0.4389, 0.4666, 0.7548, 0.4664, 0.7571, 0.4628, 0.7571, 0.4628, 0.7548, 0.467, 0.003045, 0.4668, 0.001871, 0.6137, 0.001871, 0.6142, 0.003045, 0.4658, 0.9073, 0.4655, 0.8427, 0.6122, 0.8427, 0.6122, 0.9073, 0.4649, 0.4389, 0.4649, 0.4073, 0.6122, 0.4073, 0.6127, 0.4389, 0.4649, 0.4073, 0.4649, 0.3427, 0.6122, 0.3427, 0.6122, 0.4073, 0.4649, 0.4892, 0.4649, 0.4389, 0.6127, 0.4389, 0.6132, 0.4892, 0.465, 0.4929, 0.4649, 0.4892, 0.6132, 0.4892, 0.6137, 0.4929, 0.465, 0.4953, 0.465, 0.4929, 0.6137, 0.4929, 0.6142, 0.4953, 0.4661, 0.9389, 0.4658, 0.9073, 0.6122, 0.9073, 0.6127, 0.9389, 0.4665, 0.9892, 0.4661, 0.9389, 0.6127, 0.9389, 0.6132, 0.9892, 0.4668, 0.001871, 0.4665, 0.0, 0.6132, 0.0, 0.6137, 0.001871, 0.465, 0.2392, 0.468, 0.01081, 0.6142, 0.01081, 0.6142, 0.2392, 0.4649, 0.3111, 0.4649, 0.3427, 0.4624, 0.3427, 0.4624, 0.3111, 0.465, 0.4953, 0.4656, 0.5002, 0.4624, 0.499, 0.4624, 0.4953, 0.4649, 0.2608, 0.4649, 0.3111, 0.4624, 0.3111, 0.4624, 0.2608, 0.4649, 0.2571, 0.4649, 0.2608, 0.4624, 0.2608, 0.4624, 0.2571, 0.465, 0.2392, 0.4649, 0.2547, 0.4624, 0.2547, 0.4624, 0.2392, 0.4649, 0.2547, 0.4649, 0.2571, 0.4624, 0.2571, 0.4624, 0.2547, 0.4659, 0.8111, 0.4655, 0.8427, 0.4628, 0.8427, 0.4628, 0.8111, 0.4662, 0.7608, 0.4659, 0.8111, 0.4628, 0.8111, 0.4628, 0.7608, 0.4664, 0.7571, 0.4662, 0.7608, 0.4628, 0.7608, 0.4628, 0.7571, 0.468, 0.01081, 0.467, 0.003045, 0.6142, 0.003045, 0.6142, 0.01081])
me_cube.materials.append(mat_material)
me_cube.materials.append(mat_bigscreen)
me_cube.materials.append(None)
me_cube.materials.append(None)
me_cube.materials.append(mat_black)
me_cube.use_mirror_vertex_groups = False
me_cube.use_paint_bone_selection = False
me_cube.use_paint_mask = True
me_cube.update()

# ---- objects
ob_cube = bpy.data.objects.new('Cube', me_cube)

# ---- transforms, parenting, visibility, modifiers, constraints
ob_cube.location = (-0.0005574, -0.005743, -4.816)
ob_cube.lock_rotations_4d = False
ob_cube.empty_display_type = 'ARROWS'
ob_cube.lineart.crease_threshold = 0.0

# ---- collection membership
col_collection.objects.link(ob_cube)

# ---- scene / render settings (as saved in the file)
scene.frame_start = 1; scene.frame_end = 250; scene.frame_set(1)
scene.render.engine = 'BLENDER_EEVEE_NEXT'
scene.cycles.sampling_pattern = 'TABULATED_SOBOL'
scene.eevee.ray_tracing_options.trace_max_roughness = 0.0
bpy.context.view_layer.update()

# ---- added for rendering (the .blend has no active camera and no usable light): camera, sun
cam_auto = bpy.data.cameras.new('AutoCamera')
cam_auto.lens = 50.0
cam_auto.sensor_width = 36.0
cam_auto.clip_end = 1000.0
ob_auto_camera = bpy.data.objects.new('AutoCamera', cam_auto)
scene.collection.objects.link(ob_auto_camera)
ob_auto_camera.location = (4.23004, -5.07605, -1.42575)
ob_auto_camera.rotation_euler = (1.09748, -7.21219e-08, 0.694738)
scene.camera = ob_auto_camera
light_auto_sun = bpy.data.lights.new('AutoSun', 'SUN')
light_auto_sun.energy = 3.0
light_auto_sun.angle = 0.0523599
ob_auto_sun = bpy.data.objects.new('AutoSun', light_auto_sun)
scene.collection.objects.link(ob_auto_sun)
ob_auto_sun.rotation_euler = (0.872665, 0.174533, 0.523599)
bpy.context.view_layer.update()
